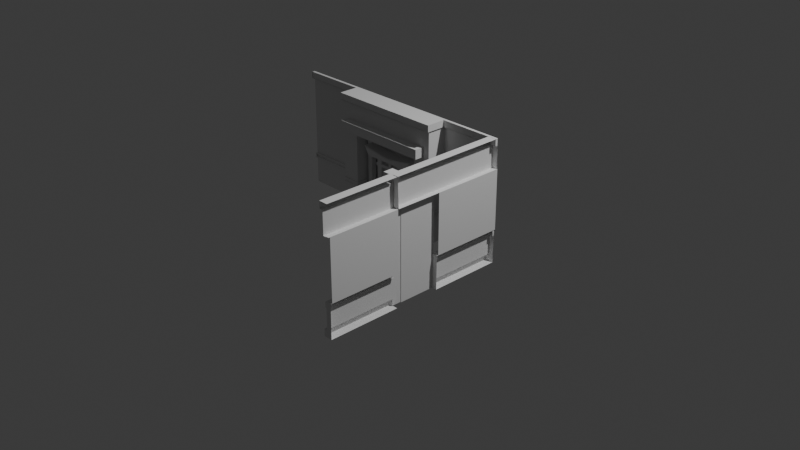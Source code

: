 # Source: dojo.blend  (saved by Blender 4.2.66; exported with 4.5.12 LTS)
import bpy
from mathutils import Matrix  # noqa: F401  (used for matrix-valued properties, if any)

bpy.ops.wm.read_factory_settings(use_empty=True)
scene = bpy.context.scene
scene.name = 'Scene'

# ---- collections
col_collection = bpy.data.collections.new('Collection'); scene.collection.children.link(col_collection)

# ---- world
world_world = bpy.data.worlds.new('World'); scene.world = world_world
world_world.use_nodes = True; world_world.node_tree.nodes.clear()
_N = world_world.node_tree.nodes; _L = world_world.node_tree.links
n0 = _N.new('ShaderNodeOutputWorld'); n0.name = 'World Output'; n0.location = (300, 300)
n1 = _N.new('ShaderNodeBackground'); n1.name = 'Background'; n1.location = (10, 300)
n1.inputs[0].default_value = (0.05088, 0.05088, 0.05088, 1.0)
_L.new(n1.outputs[0], n0.inputs[0])
n0.is_active_output = True
world_world.color = (0.05088, 0.05088, 0.05088)
world_world.sun_shadow_jitter_overblur = 0.0

# ---- cameras
cam_camera = bpy.data.cameras.new('Camera')
cam_camera.clip_end = 100.0
cam_camera.ortho_scale = 7.314

# ---- lights
light_light = bpy.data.lights.new('Light', 'POINT')
light_light.energy = 1000.0
light_light.shadow_soft_size = 0.1

# ---- meshes
me_plane = bpy.data.meshes.new('Plane')
me_plane.from_pydata([(-1.278, -1.0, 2.087e-15), (1.278, -1.0, 2.087e-15), (-1.278, 1.0, -1.466e-15), (1.278, 1.0, -1.466e-15), (-0.5847, -1.0, 0.0), (-0.3939, -1.0, 1.776e-15), (0.4244, -1.0, 1.776e-15), (0.6153, -1.0, 0.0), (0.6153, 1.0, 0.0), (0.4244, 1.0, -1.776e-15), (-0.3939, 1.0, -1.776e-15), (-0.5847, 1.0, 0.0), (-1.278, 0.5244, -6.21e-16), (1.278, 0.5244, -6.21e-16), (-0.5847, 0.5244, 0.0), (-0.3939, 0.5244, -9.315e-16), (0.4244, 0.5244, -9.315e-16), (0.6153, 0.5244, 0.0), (-0.5847, -1.0, 0.2036), (-0.3939, -1.0, 0.2036), (0.4244, -1.0, 0.2036), (0.6153, -1.0, 0.2036), (0.6153, 1.0, 0.2036), (0.4244, 1.0, 0.2036), (-0.3939, 1.0, 0.2036), (-0.5847, 1.0, 0.2036), (-0.5847, 0.5244, 0.2036), (-0.3939, 0.5244, 0.2036), (0.4244, 0.5244, 0.2036), (0.6153, 0.5244, 0.2036), (-0.3973, -0.992, 0.2539), (-0.3973, -0.912, 0.2539), (-0.3973, -0.992, 0.004178), (-0.3973, -0.912, 0.004178), (0.4326, -0.992, 0.2539), (0.4326, -0.912, 0.2539), (0.4326, -0.992, 0.004178), (0.4326, -0.912, 0.004178), (-0.5072, 0.4468, 0.3041), (-0.5072, 0.6028, 0.3041), (-0.5072, 0.4468, 0.05436), (-0.5072, 0.6028, 0.05436), (0.5445, 0.4468, 0.3041), (0.5445, 0.6028, 0.3041), (0.5445, 0.4468, 0.05436), (0.5445, 0.6028, 0.05436), (-0.3633, -0.9435, 0.08484), (-0.3633, 0.4925, 0.08484), (-0.3633, -0.9435, 0.03092), (-0.3633, 0.4925, 0.03092), (-0.3093, -0.9435, 0.08484), (-0.3093, 0.4925, 0.08484), (-0.3093, -0.9435, 0.03092), (-0.3093, 0.4925, 0.03092), (0.3352, -0.9435, 0.08484), (0.3352, 0.4925, 0.08484), (0.3352, -0.9435, 0.03092), (0.3352, 0.4925, 0.03092), (0.3891, -0.9435, 0.08484), (0.3891, 0.4925, 0.08484), (0.3891, -0.9435, 0.03092), (0.3891, 0.4925, 0.03092), (1.278, 0.889, -1.269e-15), (-0.5847, 0.889, 0.0), (0.6153, 0.889, 0.0), (-1.278, 0.889, -1.269e-15), (-0.5847, 0.889, 0.2036), (-0.3939, 0.889, 0.2036), (0.4244, 0.889, 0.2036), (0.6153, 0.889, 0.2036), (1.278, 0.889, 0.03033), (1.278, 1.0, 0.03033), (-0.5847, 1.0, 0.03033), (-1.278, 1.0, 0.03033), (0.6153, 1.0, 0.03033), (-0.5847, 0.889, 0.03033), (0.6153, 0.889, 0.03033), (-0.5847, 1.0, 0.2339), (0.6153, 1.0, 0.2339), (0.4244, 1.0, 0.2339), (-0.3939, 1.0, 0.2339), (-0.5847, 0.889, 0.2339), (-0.3939, 0.889, 0.2339), (0.4244, 0.889, 0.2339), (0.6153, 0.889, 0.2339), (-1.278, 0.889, 0.03033), (1.278, 0.889, 0.0273), (1.278, 1.0, 0.0273), (-0.5847, 1.0, 0.0273), (-1.278, 1.0, 0.0273), (0.6153, 1.0, 0.0273), (-0.5847, 0.889, 0.0273), (0.6153, 0.889, 0.0273), (-0.5847, 1.0, 0.2309), (0.6153, 1.0, 0.2309), (0.4244, 1.0, 0.2309), (-0.3939, 1.0, 0.2309), (-0.5847, 0.889, 0.2309), (-0.3939, 0.889, 0.2309), (0.4244, 0.889, 0.2309), (0.6153, 0.889, 0.2309), (-1.278, 0.889, 0.0273), (-0.5952, 0.889, 0.0273), (-0.5952, 1.0, 0.0273), (-0.5952, 1.0, 0.2309), (-0.5952, 0.889, 0.2309), (0.6313, 0.889, 0.0273), (0.6313, 1.0, 0.0273), (0.6313, 0.889, 0.2309), (0.6313, 1.0, 0.2309), (-1.278, -0.4549, 1.119e-15), (1.278, -0.4549, 1.119e-15), (-0.5847, -0.4549, 0.0), (-0.3939, -0.4549, 8.08e-16), (0.4244, -0.4549, 8.08e-16), (0.6153, -0.4549, 0.0), (-0.5847, -0.4549, 0.2036), (-0.3939, -0.4549, 0.2036), (0.4244, -0.4549, 0.2036), (0.6153, -0.4549, 0.2036), (-1.278, -0.5483, 1.284e-15), (1.278, -0.5483, 1.284e-15), (-0.5847, -0.5483, 0.0), (-0.3939, -0.5483, 9.74e-16), (0.4244, -0.5483, 9.74e-16), (0.6153, -0.5483, 0.0), (-0.5847, -0.5483, 0.2036), (-0.3939, -0.5483, 0.2036), (0.4244, -0.5483, 0.2036), (0.6153, -0.5483, 0.2036), (1.278, -0.5483, 0.01847), (1.278, -0.4549, 0.01847), (-0.5978, -0.5483, 0.01306), (-0.5978, -0.4549, 0.01306), (-0.3808, -0.5483, 0.01306), (-0.3808, -0.4549, 0.01306), (0.4114, -0.5483, 0.01306), (0.4114, -0.4549, 0.01306), (0.6283, -0.5483, 0.01306), (0.6283, -0.4549, 0.01306), (-0.5978, -0.5483, 0.2167), (-0.5978, -0.4549, 0.2167), (-0.3808, -0.5483, 0.2167), (-0.3808, -0.4549, 0.2167), (0.4114, -0.5483, 0.2167), (0.4114, -0.4549, 0.2167), (0.6283, -0.5483, 0.2167), (0.6283, -0.4549, 0.2167), (-1.278, -0.4549, 0.01847), (-1.278, -0.5483, 0.01847), (1.279, -0.5241, 0.01111), (1.279, -0.4791, 0.01111), (-0.5926, -0.5241, 0.007837), (-0.5926, -0.4791, 0.007837), (-0.386, -0.5241, 0.007858), (-0.386, -0.4791, 0.007858), (0.4166, -0.5241, 0.007858), (0.4166, -0.4791, 0.007858), (0.6232, -0.5241, 0.007836), (0.6232, -0.4791, 0.007836), (-0.5926, -0.5241, 0.2115), (-0.5926, -0.4791, 0.2115), (-0.386, -0.5241, 0.2115), (-0.386, -0.4791, 0.2115), (0.4166, -0.5241, 0.2115), (0.4166, -0.4791, 0.2115), (0.6231, -0.5241, 0.2115), (0.6231, -0.4791, 0.2115), (-1.279, -0.4791, 0.01111), (-1.279, -0.5241, 0.01111), (1.279, -0.5241, 5.821e-05), (1.279, -0.4791, 5.821e-05), (-0.5848, -0.5241, 1.206e-06), (-0.5848, -0.4791, 1.206e-06), (-0.3938, -0.5241, 4.089e-05), (-0.3938, -0.4791, 4.089e-05), (0.4244, -0.5241, 4.089e-05), (0.4244, -0.4791, 4.089e-05), (0.6154, -0.5241, -6.473e-07), (0.6154, -0.4791, -6.473e-07), (-0.5848, -0.5241, 0.2037), (-0.5848, -0.4791, 0.2037), (-0.3938, -0.5241, 0.2037), (-0.3938, -0.4791, 0.2037), (0.4244, -0.5241, 0.2037), (0.4244, -0.4791, 0.2037), (0.6153, -0.5241, 0.2037), (0.6153, -0.4791, 0.2037), (-1.279, -0.4791, 5.818e-05), (-1.279, -0.5241, 5.818e-05), (-0.09742, -0.6605, 0.08235), (-0.09116, -0.9083, 0.07609), (-0.09742, -0.6605, 0.1482), (-0.09116, -0.9083, 0.1544), (-0.1633, -0.6605, 0.08235), (-0.1695, -0.9083, 0.07609), (-0.1633, -0.6605, 0.1482), (-0.1695, -0.9083, 0.1544), (-0.09116, -0.6605, 0.1544), (-0.09116, -0.6605, 0.07609), (-0.1695, -0.6605, 0.1544), (-0.1695, -0.6605, 0.07609), (-0.1027, -0.6605, 0.143), (-0.158, -0.6605, 0.143), (-0.158, -0.6605, 0.08758), (-0.1027, -0.6605, 0.08758), (-0.158, 0.0708, 0.143), (-0.1027, 0.0708, 0.143), (-0.1027, 0.0708, 0.08758), (-0.158, 0.0708, 0.08758), (0.1112, -0.6605, 0.1544), (0.1896, -0.6605, 0.07609), (0.1227, 0.06831, 0.08758), (0.1896, -0.6605, 0.1544), (0.1112, -0.9083, 0.1544), (0.1781, 0.06831, 0.08758), (0.1781, 0.06831, 0.143), (0.1227, 0.06831, 0.143), (0.1175, -0.6605, 0.1482), (0.1112, -0.9083, 0.07609), (0.1781, -0.6605, 0.08758), (0.1227, -0.6605, 0.08758), (0.1175, -0.6605, 0.08235), (0.1227, -0.6605, 0.143), (0.1896, -0.9083, 0.1544), (0.1833, -0.6605, 0.1482), (0.1781, -0.6605, 0.143), (0.1896, -0.9083, 0.07609), (0.1833, -0.6605, 0.08235), (0.1112, -0.6605, 0.07609), (-0.2561, 0.07481, 0.1717), (-0.293, 0.2055, 0.1795), (-0.2618, 0.06721, 0.05801), (-0.304, 0.2165, 0.04958), (0.2842, 0.07481, 0.1717), (0.3186, 0.2055, 0.1795), (0.29, 0.06721, 0.05802), (0.3294, 0.2165, 0.04958), (0.1371, 0.06721, 0.05803), (0.07562, 0.06721, 0.05811), (0.01411, 0.06721, 0.05814), (-0.0474, 0.06721, 0.05811), (-0.1089, 0.06721, 0.05803), (-0.1095, 0.1616, 0.05806), (-0.04785, 0.1476, 0.06045), (0.01249, 0.1405, 0.06161), (0.07594, 0.1476, 0.06045), (0.1377, 0.1616, 0.05806), (-0.1089, 0.07481, 0.1718), (-0.0474, 0.07481, 0.1718), (0.01411, 0.0748, 0.172), (0.07562, 0.07481, 0.1718), (0.1371, 0.07481, 0.1718), (0.1396, 0.1543, 0.1714), (0.07721, 0.1401, 0.1738), (0.01247, 0.1329, 0.1749), (-0.04914, 0.1401, 0.1738), (-0.1114, 0.1543, 0.1714), (-0.3073, 0.2198, 0.04941), (-0.2636, 0.06491, 0.05805), (-0.1089, 0.06491, 0.05805), (0.1371, 0.1639, 0.05805), (0.3326, 0.2198, 0.04941), (0.2918, 0.06491, 0.05805), (0.1371, 0.06491, 0.05805), (0.07562, 0.06491, 0.05805), (0.01411, 0.06491, 0.05805), (-0.0474, 0.06491, 0.05805), (-0.1089, 0.1639, 0.05805), (-0.04746, 0.1498, 0.06051), (0.0125, 0.1428, 0.0617), (0.07556, 0.1498, 0.06051), (-0.2636, 0.06491, 0.1716), (-0.3073, 0.2198, 0.1802), (0.3326, 0.2198, 0.1802), (0.2918, 0.06491, 0.1716), (0.1371, 0.06491, 0.1716), (-0.1089, 0.1639, 0.1716), (-0.1089, 0.06491, 0.1716), (-0.0474, 0.06491, 0.1716), (0.01411, 0.06491, 0.1716), (0.07562, 0.06491, 0.1716), (0.1371, 0.1639, 0.1716), (0.07556, 0.1498, 0.1741), (0.0125, 0.1428, 0.1752), (-0.04746, 0.1498, 0.1741), (0.1396, 0.1539, 0.1762), (0.1371, 0.07447, 0.1767), (0.07721, 0.1397, 0.1786), (0.07562, 0.07447, 0.1767), (0.01247, 0.1325, 0.1797), (0.01411, 0.07446, 0.1768), (-0.04914, 0.1397, 0.1786), (-0.0474, 0.07447, 0.1767), (-0.1114, 0.1539, 0.1762), (-0.1089, 0.07447, 0.1767), (-0.2561, 0.07447, 0.1766), (-0.293, 0.2052, 0.1844), (0.3186, 0.2052, 0.1844), (0.2842, 0.07447, 0.1766), (0.2114, -0.02989, 0.1055), (0.2114, -0.07687, 0.1055), (0.2114, -0.02989, 0.1387), (0.2114, -0.07687, 0.1387), (-0.1855, -0.02989, 0.1055), (-0.1855, -0.07687, 0.1055), (-0.1855, -0.02989, 0.1387), (-0.1855, -0.07687, 0.1387), (0.02764, -0.0684, 0.1055), (-0.001728, -0.0684, 0.1055), (0.02764, -0.0684, 0.1382), (-0.001728, -0.0684, 0.1382), (0.02764, 0.07214, 0.1055), (-0.001728, 0.07214, 0.1055), (0.02764, 0.07214, 0.1382), (-0.001728, 0.07214, 0.1382), (1.276, -1.001, 0.001676), (1.281, -1.001, 0.7506), (1.281, 0.9991, 0.001676), (1.281, 0.9991, 1.219), (1.281, 0.5221, -0.00819), (1.281, 0.5221, 1.21), (1.281, -0.455, -0.009779), (1.281, -0.455, 0.7391), (1.227, -1.001, 0.001676), (1.227, -1.001, 0.7506), (1.227, 0.5221, 1.219), (1.227, 0.9991, 1.219), (1.227, 0.9991, 0.001676), (1.227, 0.5221, 0.001676), (1.227, -0.455, 8.683e-05), (1.227, -0.455, 0.749), (1.222, 0.9985, 1.131), (1.222, -0.9943, 1.131), (1.222, 0.9985, 1.232), (1.222, -0.9943, 1.232), (1.12, 0.9985, 1.131), (1.12, -0.9943, 1.131), (1.12, 0.9985, 1.232), (1.12, -0.9943, 1.232), (1.28, -0.5482, 0.0003581), (1.281, -0.5482, 0.7493), (1.227, -0.5482, 0.0003581), (1.227, -0.5482, 0.7493), (1.214, -0.5482, 0.7493), (1.214, -0.455, 0.749), (1.214, -0.455, 8.683e-05), (1.214, -0.5482, 0.0003581), (1.214, -0.5216, 0.001549), (1.214, -0.5216, 0.6982), (1.214, -0.4815, 0.6981), (1.214, -0.4815, 0.001429), (1.222, -0.5216, 0.6982), (1.222, -0.5216, 0.001549), (1.222, -0.4815, 0.001429), (1.222, -0.4815, 0.6981), (1.281, 0.8896, 1.219), (1.281, 0.8896, 0.001676), (1.227, 0.8896, 1.219), (1.227, 0.8896, 0.001676), (1.191, 0.8896, 1.219), (1.191, 0.9991, 1.219), (1.191, 0.9991, 0.001676), (1.191, 0.8896, 0.001676), (1.277, -0.8834, 0.001333), (1.227, -0.8834, 0.001333), (1.281, -0.8834, 0.7502), (1.227, -0.8834, 0.7502), (1.192, -1.001, 0.001676), (1.192, -1.001, 0.7506), (1.192, -0.8834, 0.001333), (1.192, -0.8834, 0.7502), (1.279, 0.04266, 0.04847), (1.279, 0.02361, 0.04847), (1.259, 0.04266, 0.04847), (1.259, 0.02361, 0.04847), (1.259, 0.04266, 0.5753), (1.259, 0.02361, 0.5753), (1.259, 0.04266, 0.09693), (1.259, 0.02361, 0.09693), (1.245, 0.04266, 0.5753), (1.245, 0.02361, 0.5753), (1.245, 0.04266, 0.09693), (1.245, 0.02361, 0.09693), (1.279, 0.518, 0.6675), (1.279, -0.4517, 0.6675), (1.279, 0.518, 0.09177), (1.279, -0.4517, 0.09177), (1.279, 0.518, 0.1402), (1.279, 0.518, 0.2856), (1.279, 0.518, 0.3006), (1.279, 0.518, 0.4375), (1.279, 0.518, 0.4524), (1.279, 0.518, 0.6186), (1.279, -0.4517, 0.6186), (1.279, -0.4517, 0.4524), (1.279, -0.4517, 0.4375), (1.279, -0.4517, 0.3006), (1.279, -0.4517, 0.2856), (1.279, -0.4517, 0.1402), (1.279, 0.4923, 0.6675), (1.279, 0.314, 0.6675), (1.279, 0.2929, 0.6675), (1.279, 0.02361, 0.6675), (1.279, 0.04266, 0.6675), (1.279, -0.2266, 0.6675), (1.279, -0.2477, 0.6675), (1.279, -0.426, 0.6675), (1.279, -0.426, 0.09177), (1.279, -0.2477, 0.09177), (1.279, -0.2266, 0.09177), (1.279, 0.04266, 0.09177), (1.279, 0.02361, 0.09177), (1.279, 0.2929, 0.09177), (1.279, 0.314, 0.09177), (1.279, 0.4923, 0.09177), (1.279, -0.426, 0.6186), (1.279, -0.2477, 0.6186), (1.279, -0.2266, 0.6186), (1.279, 0.04266, 0.6186), (1.279, 0.02361, 0.6186), (1.279, 0.2929, 0.6186), (1.279, 0.314, 0.6186), (1.279, 0.4923, 0.6186), (1.279, -0.426, 0.4524), (1.279, -0.2477, 0.4524), (1.279, -0.2266, 0.4524), (1.279, 0.04266, 0.4524), (1.279, 0.02361, 0.4524), (1.279, 0.2929, 0.4524), (1.279, 0.314, 0.4524), (1.279, 0.4923, 0.4524), (1.279, -0.426, 0.4375), (1.279, -0.2477, 0.4375), (1.279, -0.2266, 0.4375), (1.279, 0.04266, 0.4375), (1.279, 0.02361, 0.4375), (1.279, 0.2929, 0.4375), (1.279, 0.314, 0.4375), (1.279, 0.4923, 0.4375), (1.279, -0.426, 0.3006), (1.279, -0.2477, 0.3006), (1.279, -0.2266, 0.3006), (1.279, 0.04266, 0.3006), (1.279, 0.02361, 0.3006), (1.279, 0.2929, 0.3006), (1.279, 0.314, 0.3006), (1.279, 0.4923, 0.3006), (1.279, -0.426, 0.2856), (1.279, -0.2477, 0.2856), (1.279, -0.2266, 0.2856), (1.279, 0.04266, 0.2856), (1.279, 0.02361, 0.2856), (1.279, 0.2929, 0.2856), (1.279, 0.314, 0.2856), (1.279, 0.4923, 0.2856), (1.279, -0.426, 0.1402), (1.279, -0.2477, 0.1402), (1.279, -0.2266, 0.1402), (1.279, 0.04266, 0.1402), (1.279, 0.02361, 0.1402), (1.279, 0.2929, 0.1402), (1.279, 0.314, 0.1402), (1.279, 0.4923, 0.1402), (1.259, 0.518, 0.6186), (1.259, 0.518, 0.6675), (1.259, -0.426, 0.6675), (1.259, -0.4517, 0.1402), (1.259, 0.4923, 0.09177), (1.259, 0.518, 0.09177), (1.259, 0.518, 0.1402), (1.259, 0.518, 0.2856), (1.259, 0.518, 0.3006), (1.259, 0.518, 0.4375), (1.259, 0.518, 0.4524), (1.259, -0.4517, 0.6186), (1.259, -0.4517, 0.4524), (1.259, -0.4517, 0.4375), (1.259, -0.4517, 0.3006), (1.259, -0.4517, 0.2856), (1.259, 0.4923, 0.6186), (1.259, 0.4923, 0.4524), (1.259, 0.4923, 0.4375), (1.259, 0.4923, 0.3006), (1.259, 0.4923, 0.2856), (1.259, 0.4923, 0.1402), (1.259, 0.4923, 0.6675), (1.259, 0.314, 0.6675), (1.259, 0.2929, 0.6675), (1.259, 0.02361, 0.6675), (1.259, 0.04266, 0.6675), (1.259, -0.2266, 0.6675), (1.259, -0.2477, 0.6675), (1.259, -0.426, 0.09177), (1.259, -0.2477, 0.09177), (1.259, -0.2266, 0.09177), (1.259, 0.04266, 0.09177), (1.259, 0.02361, 0.09177), (1.259, 0.2929, 0.09177), (1.259, 0.314, 0.09177), (1.259, -0.426, 0.6186), (1.259, -0.2477, 0.6186), (1.259, -0.2266, 0.6186), (1.259, 0.04266, 0.6186), (1.259, 0.02361, 0.6186), (1.259, 0.2929, 0.6186), (1.259, 0.314, 0.6186), (1.259, -0.426, 0.4524), (1.259, -0.2477, 0.4524), (1.259, -0.2266, 0.4524), (1.259, 0.04266, 0.4524), (1.259, 0.02361, 0.4524), (1.259, 0.2929, 0.4524), (1.259, 0.314, 0.4524), (1.259, -0.426, 0.4375), (1.259, -0.2477, 0.4375), (1.259, -0.2266, 0.4375), (1.259, 0.04266, 0.4375), (1.259, 0.02361, 0.4375), (1.259, 0.2929, 0.4375), (1.259, 0.314, 0.4375), (1.259, -0.426, 0.3006), (1.259, -0.2477, 0.3006), (1.259, -0.2266, 0.3006), (1.259, 0.04266, 0.3006), (1.259, 0.02361, 0.3006), (1.259, 0.2929, 0.3006), (1.259, 0.314, 0.3006), (1.259, -0.426, 0.2856), (1.259, -0.2477, 0.2856), (1.259, -0.2266, 0.2856), (1.259, 0.04266, 0.2856), (1.259, 0.02361, 0.2856), (1.259, 0.2929, 0.2856), (1.259, 0.314, 0.2856), (1.259, -0.426, 0.1402), (1.259, -0.2477, 0.1402), (1.259, -0.2266, 0.1402), (1.259, 0.04266, 0.1402), (1.259, 0.02361, 0.1402), (1.259, 0.2929, 0.1402), (1.259, 0.314, 0.1402), (1.265, 0.518, 0.6186), (1.265, 0.518, 0.6675), (1.265, -0.426, 0.6675), (1.265, -0.4517, 0.6675), (1.265, -0.4517, 0.1402), (1.265, -0.4517, 0.09177), (1.265, 0.518, 0.09177), (1.265, 0.518, 0.1402), (1.265, -0.4517, 0.6186), (1.245, 0.518, 0.1402), (1.265, -0.426, 0.09177), (1.245, -0.426, 0.09177), (1.245, 0.518, 0.09177), (1.245, -0.4517, 0.09177), (1.245, -0.426, 0.6675), (1.245, -0.4517, 0.6675), (1.245, 0.518, 0.6186), (1.245, 0.518, 0.6675), (1.245, -0.4517, 0.1402), (1.245, 0.4923, 0.09177), (1.245, 0.518, 0.2856), (1.245, 0.518, 0.3006), (1.245, 0.518, 0.4375), (1.245, 0.518, 0.4524), (1.245, -0.4517, 0.6186), (1.245, -0.4517, 0.4524), (1.245, -0.4517, 0.4375), (1.245, -0.4517, 0.3006), (1.245, -0.4517, 0.2856), (1.245, 0.4923, 0.6186), (1.245, 0.4923, 0.4524), (1.245, 0.4923, 0.4375), (1.245, 0.4923, 0.3006), (1.245, 0.4923, 0.2856), (1.245, 0.4923, 0.1402), (1.245, 0.4923, 0.6675), (1.245, 0.314, 0.6675), (1.245, 0.2929, 0.6675), (1.245, 0.02361, 0.6675), (1.245, 0.04266, 0.6675), (1.245, -0.2266, 0.6675), (1.245, -0.2477, 0.6675), (1.245, -0.2477, 0.09177), (1.245, -0.2266, 0.09177), (1.245, 0.04266, 0.09177), (1.245, 0.02361, 0.09177), (1.245, 0.2929, 0.09177), (1.245, 0.314, 0.09177), (1.245, -0.426, 0.6186), (1.245, -0.2477, 0.6186), (1.245, -0.2266, 0.6186), (1.245, 0.04266, 0.6186), (1.245, 0.02361, 0.6186), (1.245, 0.2929, 0.6186), (1.245, 0.314, 0.6186), (1.245, -0.426, 0.4524), (1.245, -0.426, 0.4375), (1.245, -0.426, 0.3006), (1.245, -0.426, 0.2856), (1.245, -0.426, 0.1402), (1.245, -0.2477, 0.1402), (1.245, -0.2266, 0.1402), (1.245, 0.04266, 0.1402), (1.245, 0.02361, 0.1402), (1.245, 0.2929, 0.1402), (1.245, 0.314, 0.1402), (1.278, -1.001, 0.743), (1.281, 0.9991, 0.743), (1.281, 0.5221, 0.7331), (1.281, -0.455, 0.7315), (1.227, -1.001, 0.743), (1.227, 0.9991, 0.743), (1.227, 0.5221, 0.743), (1.227, -0.455, 0.7414), (1.227, -0.5482, 0.7417), (1.214, -0.455, 0.7414), (1.214, -0.5482, 0.7417), (1.214, -0.5216, 0.7235), (1.214, -0.4815, 0.7234), (1.222, -0.5216, 0.7235), (1.222, -0.4815, 0.7234), (1.227, 0.8896, 0.743), (1.191, 0.9991, 0.743), (1.191, 0.8896, 0.743), (1.227, -0.8834, 0.7426), (1.192, -1.001, 0.743), (1.192, -0.8834, 0.7426), (1.276, -1.001, 1.227), (1.281, -1.001, 1.975), (1.281, 0.9991, 1.227), (1.281, 0.9991, 1.981), (1.281, 0.5221, 1.217), (1.281, 0.5221, 1.971), (1.281, -0.455, 1.215), (1.281, -0.455, 1.964), (1.227, -1.001, 1.227), (1.227, -1.001, 1.975), (1.227, 0.5221, 1.981), (1.227, 0.9991, 1.981), (1.227, 0.9991, 1.227), (1.227, 0.5221, 1.227), (1.227, -0.455, 1.225), (1.227, -0.455, 1.974), (1.281, -0.5482, 1.974), (1.227, -0.5482, 1.225), (1.227, -0.5482, 1.974), (1.214, -0.5482, 1.974), (1.214, -0.455, 1.974), (1.214, -0.455, 1.225), (1.214, -0.5482, 1.225), (1.214, -0.5216, 1.226), (1.214, -0.5216, 1.923), (1.214, -0.4815, 1.923), (1.214, -0.4815, 1.226), (1.222, -0.5216, 1.226), (1.222, -0.4815, 1.226), (1.227, 0.8896, 1.981), (1.227, 0.8896, 1.227), (1.191, 0.8896, 1.981), (1.191, 0.9991, 1.981), (1.191, 0.9991, 1.227), (1.191, 0.8896, 1.227), (1.227, -0.8834, 1.226), (1.281, -0.8834, 1.975), (1.227, -0.8834, 1.975), (1.192, -1.001, 1.227), (1.192, -1.001, 1.975), (1.192, -0.8834, 1.226), (1.192, -0.8834, 1.975), (1.278, -1.001, 1.968), (1.281, 0.9991, 1.968), (1.281, 0.5221, 1.958), (1.281, -0.455, 1.956), (1.227, -1.001, 1.968), (1.227, 0.9991, 1.968), (1.227, 0.5221, 1.968), (1.227, -0.455, 1.966), (1.227, -0.5482, 1.967), (1.214, -0.455, 1.966), (1.214, -0.5482, 1.967), (1.214, -0.5216, 1.948), (1.214, -0.4815, 1.948), (1.222, -0.5216, 1.948), (1.222, -0.4815, 1.948), (1.227, 0.8896, 1.968), (1.191, 0.9991, 1.968), (1.191, 0.8896, 1.968), (1.227, -0.8834, 1.968), (1.192, -1.001, 1.968), (1.192, -0.8834, 1.968), (1.226, -1.001, 0.7371), (1.226, 0.5099, 0.7371), (1.226, -1.001, 1.133), (1.226, 0.5099, 1.133)], [], [(69, 64, 76, 84), (11, 2, 73, 72), (4, 5, 19, 18), (15, 16, 28, 27), (8, 9, 23, 22), (113, 15, 27, 117), (63, 14, 26, 66), (110, 112, 14, 12), (115, 111, 13, 17), (62, 3, 71, 70), (64, 62, 70, 76), (65, 63, 75, 85), (118, 119, 29, 28), (116, 117, 27, 26), (124, 6, 20, 128), (9, 10, 24, 23), (6, 7, 21, 20), (115, 17, 29, 119), (10, 11, 25, 24), (122, 4, 18, 126), (24, 25, 77, 80), (30, 31, 33, 32), (32, 33, 37, 36), (36, 37, 35, 34), (34, 35, 31, 30), (32, 36, 34, 30), (37, 33, 31, 35), (38, 39, 41, 40), (40, 41, 45, 44), (44, 45, 43, 42), (42, 43, 39, 38), (40, 44, 42, 38), (45, 41, 39, 43), (123, 5, 6, 124), (46, 47, 49, 48), (48, 49, 53, 52), (52, 53, 51, 50), (50, 51, 47, 46), (48, 52, 50, 46), (53, 49, 47, 51), (54, 55, 57, 56), (56, 57, 61, 60), (60, 61, 59, 58), (58, 59, 55, 54), (17, 64, 69, 29), (28, 29, 69, 68), (27, 28, 68, 67), (26, 27, 67, 66), (63, 66, 81, 75), (12, 14, 63, 65), (17, 13, 62, 64), (73, 85, 101, 89), (76, 70, 86, 92), (78, 79, 95, 94), (74, 78, 94, 90), (85, 75, 91, 101), (77, 72, 88, 93), (75, 81, 97, 91), (68, 69, 84, 83), (67, 68, 83, 82), (22, 23, 79, 78), (2, 65, 85, 73), (8, 22, 78, 74), (25, 11, 72, 77), (66, 67, 82, 81), (23, 24, 80, 79), (3, 8, 74, 71), (92, 86, 87, 90), (101, 91, 88, 89), (97, 98, 96, 93), (98, 99, 95, 96), (99, 100, 94, 95), (92, 90, 107, 106), (91, 97, 105, 102), (79, 80, 96, 95), (70, 71, 87, 86), (84, 76, 92, 100), (80, 77, 93, 96), (72, 73, 89, 88), (83, 84, 100, 99), (71, 74, 90, 87), (82, 83, 99, 98), (81, 82, 98, 97), (103, 102, 105, 104), (97, 93, 104, 105), (93, 88, 103, 104), (88, 91, 102, 103), (106, 107, 109, 108), (100, 92, 106, 108), (90, 94, 109, 107), (94, 100, 108, 109), (15, 113, 114, 16), (14, 112, 116, 26), (115, 119, 147, 139), (16, 114, 118, 28), (129, 125, 138, 146), (110, 120, 149, 148), (116, 112, 133, 141), (126, 127, 142, 140), (113, 117, 143, 135), (5, 123, 127, 19), (0, 4, 122, 120), (7, 1, 121, 125), (20, 21, 129, 128), (18, 19, 127, 126), (7, 125, 129, 21), (114, 113, 135, 137), (128, 129, 146, 144), (112, 110, 148, 133), (132, 140, 160, 152), (139, 147, 167, 159), (148, 149, 169, 168), (134, 136, 156, 154), (141, 133, 153, 161), (135, 143, 163, 155), (146, 138, 158, 166), (137, 135, 155, 157), (133, 148, 168, 153), (123, 124, 136, 134), (118, 114, 137, 145), (122, 126, 140, 132), (117, 116, 141, 143), (127, 123, 134, 142), (124, 128, 144, 136), (119, 118, 145, 147), (120, 122, 132, 149), (121, 111, 131, 130), (111, 115, 139, 131), (125, 121, 130, 138), (159, 167, 187, 179), (168, 169, 189, 188), (154, 156, 176, 174), (161, 153, 173, 181), (155, 163, 183, 175), (166, 158, 178, 186), (157, 155, 175, 177), (153, 168, 188, 173), (160, 162, 182, 180), (142, 134, 154, 162), (145, 137, 157, 165), (136, 144, 164, 156), (149, 132, 152, 169), (143, 141, 161, 163), (138, 130, 150, 158), (147, 145, 165, 167), (144, 146, 166, 164), (130, 131, 151, 150), (131, 139, 159, 151), (140, 142, 162, 160), (178, 179, 187, 186), (180, 182, 183, 181), (184, 186, 187, 185), (178, 170, 171, 179), (189, 172, 173, 188), (174, 175, 183, 182), (175, 174, 176, 177), (173, 172, 180, 181), (177, 176, 184, 185), (152, 160, 180, 172), (162, 154, 174, 182), (165, 157, 177, 185), (156, 164, 184, 176), (169, 152, 172, 189), (163, 161, 181, 183), (158, 150, 170, 178), (167, 165, 185, 187), (164, 166, 186, 184), (150, 151, 171, 170), (151, 159, 179, 171), (199, 191, 193, 198), (198, 193, 197, 200), (200, 197, 195, 201), (201, 195, 191, 199), (203, 204, 209, 206), (197, 193, 191, 195), (192, 190, 199, 198), (196, 192, 198, 200), (194, 196, 200, 201), (190, 194, 201, 199), (192, 196, 203, 202), (196, 194, 204, 203), (194, 190, 205, 204), (190, 192, 202, 205), (207, 206, 209, 208), (202, 203, 206, 207), (204, 205, 208, 209), (205, 202, 207, 208), (210, 214, 219, 229), (218, 222, 221, 223), (225, 218, 223, 226), (228, 222, 229, 211), (222, 218, 210, 229), (218, 225, 213, 210), (225, 228, 211, 213), (213, 224, 214, 210), (214, 224, 227, 219), (223, 221, 212, 217), (229, 219, 227, 211), (211, 227, 224, 213), (272, 273, 258, 259), (238, 247, 237, 236), (263, 262, 274, 275), (230, 248, 295, 296), (264, 263, 275, 276), (268, 258, 273, 277), (262, 261, 282, 274), (261, 271, 283, 282), (271, 270, 284, 283), (270, 269, 285, 284), (269, 268, 277, 285), (259, 260, 278, 272), (260, 267, 279, 278), (267, 266, 280, 279), (266, 265, 281, 280), (265, 264, 276, 281), (254, 255, 290, 288), (257, 231, 297, 294), (253, 254, 288, 286), (252, 234, 299, 287), (235, 253, 286, 298), (232, 233, 243, 242), (242, 243, 244, 241), (241, 244, 245, 240), (240, 245, 246, 239), (239, 246, 247, 238), (233, 232, 259, 258), (232, 242, 260, 259), (237, 247, 261, 262), (236, 237, 262, 263), (238, 236, 263, 264), (239, 238, 264, 265), (240, 239, 265, 266), (241, 240, 266, 267), (242, 241, 267, 260), (243, 233, 258, 268), (244, 243, 268, 269), (245, 244, 269, 270), (246, 245, 270, 271), (247, 246, 271, 261), (230, 231, 273, 272), (235, 234, 275, 274), (234, 252, 276, 275), (231, 257, 277, 273), (248, 230, 272, 278), (249, 248, 278, 279), (250, 249, 279, 280), (251, 250, 280, 281), (252, 251, 281, 276), (253, 235, 274, 282), (254, 253, 282, 283), (255, 254, 283, 284), (256, 255, 284, 285), (257, 256, 285, 277), (295, 294, 297, 296), (299, 298, 286, 287), (287, 286, 288, 289), (289, 288, 290, 291), (291, 290, 292, 293), (293, 292, 294, 295), (255, 256, 292, 290), (248, 249, 293, 295), (256, 257, 294, 292), (249, 250, 291, 293), (250, 251, 289, 291), (231, 230, 296, 297), (251, 252, 287, 289), (234, 235, 298, 299), (300, 301, 303, 302), (302, 303, 307, 306), (306, 307, 305, 304), (304, 305, 301, 300), (302, 306, 304, 300), (307, 303, 301, 305), (308, 309, 311, 310), (310, 311, 315, 314), (314, 315, 313, 312), (312, 313, 309, 308), (310, 314, 312, 308), (315, 311, 309, 313), (222, 228, 220, 221), (228, 225, 226, 220), (216, 217, 212, 215), (226, 223, 217, 216), (221, 220, 215, 212), (220, 226, 216, 215), (357, 320, 329, 359), (364, 316, 324, 365), (623, 358, 360, 625), (330, 342, 347, 346), (356, 319, 327, 358), (341, 323, 331, 343), (610, 321, 326, 614), (609, 318, 328, 613), (608, 317, 325, 612), (611, 322, 330, 615), (337, 333, 335, 339), (333, 332, 334, 335), (339, 338, 336, 337), (335, 334, 338, 339), (337, 336, 332, 333), (332, 336, 338, 334), (366, 341, 343, 367), (626, 367, 343, 616), (322, 340, 342, 330), (349, 350, 355, 352), (343, 331, 345, 344), (616, 343, 344, 618), (615, 330, 346, 617), (618, 344, 349, 619), (344, 345, 350, 349), (617, 346, 351, 620), (346, 347, 348, 351), (621, 352, 355, 622), (619, 349, 352, 621), (620, 351, 354, 622), (351, 348, 353, 354), (321, 356, 358, 326), (614, 326, 358, 623), (318, 357, 359, 328), (625, 360, 361, 624), (328, 359, 363, 362), (358, 327, 361, 360), (613, 328, 362, 624), (612, 325, 369, 627), (317, 366, 367, 325), (340, 364, 365, 342), (627, 369, 371, 628), (325, 367, 371, 369), (365, 324, 368, 370), (626, 365, 370, 628), (379, 378, 382, 383), (372, 373, 375, 374), (376, 377, 381, 380), (408, 409, 494, 493), (434, 435, 517, 516), (461, 460, 539, 540), (440, 432, 514, 521), (475, 476, 567, 566), (499, 468, 561, 589), (433, 441, 522, 515), (415, 386, 469, 468), (455, 454, 462, 463), (406, 407, 466, 492), (453, 452, 460, 461), (432, 433, 515, 514), (451, 450, 458, 459), (459, 458, 537, 538), (449, 448, 456, 457), (442, 434, 516, 523), (498, 499, 589, 588), (405, 406, 492, 491), (435, 443, 524, 517), (474, 464, 558, 565), (404, 405, 491, 490), (431, 430, 513, 481), (457, 456, 535, 536), (444, 436, 518, 525), (439, 438, 446, 447), (469, 386, 548, 554), (437, 436, 444, 445), (403, 404, 490, 489), (435, 434, 442, 443), (437, 445, 526, 519), (433, 432, 440, 441), (402, 403, 489, 488), (429, 428, 511, 512), (454, 455, 484, 534), (446, 438, 520, 527), (401, 402, 488, 487), (439, 447, 483, 482), (400, 401, 487, 486), (427, 426, 509, 510), (452, 453, 533, 532), (423, 422, 430, 431), (384, 400, 486, 465), (421, 420, 428, 429), (425, 424, 507, 508), (419, 418, 426, 427), (450, 451, 531, 530), (417, 416, 424, 425), (424, 416, 500, 507), (417, 425, 508, 501), (422, 423, 480, 506), (448, 449, 529, 528), (426, 418, 502, 509), (419, 427, 510, 503), (420, 421, 505, 504), (447, 446, 527, 483), (428, 420, 504, 511), (421, 429, 512, 505), (398, 399, 467, 479), (418, 419, 503, 502), (445, 444, 525, 526), (456, 448, 528, 535), (430, 422, 506, 513), (397, 398, 479, 478), (497, 498, 588, 587), (473, 474, 565, 564), (496, 497, 587, 586), (384, 465, 559, 543), (484, 485, 576, 575), (472, 473, 564, 563), (495, 496, 586, 585), (485, 541, 607, 576), (534, 533, 540, 541), (532, 531, 538, 539), (530, 529, 536, 537), (471, 472, 563, 562), (483, 527, 534, 484), (527, 526, 533, 534), (526, 525, 532, 533), (525, 524, 531, 532), (524, 523, 530, 531), (523, 522, 529, 530), (522, 521, 528, 529), (408, 493, 553, 552), (520, 519, 526, 527), (518, 517, 524, 525), (516, 515, 522, 523), (494, 495, 585, 584), (481, 513, 520, 482), (513, 512, 519, 520), (512, 511, 518, 519), (511, 510, 517, 518), (510, 509, 516, 517), (509, 508, 515, 516), (508, 507, 514, 515), (541, 540, 606, 607), (506, 505, 512, 513), (504, 503, 510, 511), (502, 501, 508, 509), (481, 482, 573, 572), (388, 470, 551, 549), (470, 471, 562, 551), (493, 494, 584, 553), (464, 393, 542, 558), (540, 539, 605, 606), (521, 514, 598, 599), (468, 469, 554, 561), (492, 466, 556, 583), (538, 537, 603, 604), (491, 492, 583, 582), (537, 536, 602, 603), (490, 491, 582, 581), (536, 535, 601, 602), (489, 490, 581, 580), (388, 389, 471, 470), (409, 410, 495, 494), (389, 390, 472, 471), (463, 462, 541, 485), (436, 437, 519, 518), (410, 411, 496, 495), (390, 391, 473, 472), (455, 463, 485, 484), (391, 392, 474, 473), (462, 454, 534, 541), (438, 439, 482, 520), (412, 413, 498, 497), (392, 393, 464, 474), (453, 461, 540, 533), (413, 414, 499, 498), (394, 475, 566, 550), (460, 452, 532, 539), (441, 440, 521, 522), (414, 415, 468, 499), (394, 395, 476, 475), (451, 459, 538, 531), (395, 396, 477, 476), (458, 450, 530, 537), (443, 442, 523, 524), (416, 417, 501, 500), (396, 397, 478, 477), (423, 431, 481, 480), (449, 457, 536, 529), (548, 549, 551, 554), (547, 552, 553, 555), (546, 547, 555, 560), (544, 545, 557, 556), (542, 543, 559, 558), (601, 560, 555, 553), (556, 557, 566, 590), (590, 566, 567, 597), (597, 567, 568, 598), (598, 568, 569, 599), (599, 569, 570, 600), (600, 570, 560, 601), (562, 575, 576, 551), (563, 574, 575, 562), (564, 573, 574, 563), (565, 572, 573, 564), (558, 571, 572, 565), (559, 577, 571, 558), (577, 578, 596, 571), (578, 579, 595, 596), (579, 580, 594, 595), (580, 581, 593, 594), (581, 582, 592, 593), (582, 583, 591, 592), (583, 556, 590, 591), (551, 576, 561, 554), (576, 607, 589, 561), (607, 606, 588, 589), (606, 605, 587, 588), (605, 604, 586, 587), (604, 603, 585, 586), (603, 602, 584, 585), (602, 601, 553, 584), (545, 550, 566, 557), (476, 477, 568, 567), (514, 507, 597, 598), (500, 501, 591, 590), (477, 478, 569, 568), (480, 481, 572, 571), (501, 502, 592, 591), (478, 479, 570, 569), (535, 528, 600, 601), (502, 503, 593, 592), (479, 467, 560, 570), (393, 384, 543, 542), (467, 399, 546, 560), (483, 484, 575, 574), (407, 385, 545, 544), (504, 505, 595, 594), (399, 387, 547, 546), (505, 506, 596, 595), (506, 480, 571, 596), (466, 407, 544, 556), (387, 408, 552, 547), (386, 388, 549, 548), (507, 500, 590, 597), (465, 486, 577, 559), (528, 521, 599, 600), (486, 487, 578, 577), (482, 483, 574, 573), (487, 488, 579, 578), (488, 489, 580, 579), (385, 394, 550, 545), (367, 626, 628, 371), (368, 627, 628, 370), (324, 612, 627, 368), (327, 613, 624, 361), (363, 625, 624, 362), (329, 614, 623, 359), (350, 620, 622, 355), (348, 619, 621, 353), (353, 621, 622, 354), (345, 617, 620, 350), (347, 618, 619, 348), (331, 615, 617, 345), (342, 616, 618, 347), (365, 626, 616, 342), (323, 611, 615, 331), (316, 608, 612, 324), (319, 609, 613, 327), (320, 610, 614, 329), (359, 623, 625, 363), (322, 611, 610, 320), (686, 658, 660, 688), (645, 636, 644, 647), (673, 634, 639, 677), (672, 631, 641, 676), (671, 630, 638, 675), (674, 635, 643, 678), (665, 645, 647, 666), (689, 666, 647, 679), (647, 644, 649, 648), (679, 647, 648, 681), (678, 643, 650, 680), (681, 648, 653, 682), (648, 649, 654, 653), (680, 650, 655, 683), (683, 655, 657, 685), (677, 639, 658, 686), (688, 660, 661, 687), (676, 641, 662, 687), (675, 638, 668, 690), (630, 665, 666, 638), (690, 668, 670, 691), (638, 666, 670, 668), (689, 664, 669, 691), (666, 689, 691, 670), (667, 690, 691, 669), (637, 675, 690, 667), (640, 676, 687, 661), (663, 688, 687, 662), (642, 677, 686, 659), (652, 682, 684, 656), (656, 684, 685, 657), (649, 680, 683, 654), (651, 681, 682, 652), (644, 678, 680, 649), (646, 679, 681, 651), (664, 689, 679, 646), (636, 674, 678, 644), (629, 671, 675, 637), (632, 672, 676, 640), (633, 673, 677, 642), (659, 686, 688, 663), (635, 674, 673, 633), (695, 694, 692, 693)])
_uv = me_plane.uv_layers.new(name='UVMap')
_uv.uv.foreach_set('vector', [0.8076, 0.9445, 0.8076, 0.9445, 0.8076, 0.9445, 0.8076, 0.9445, 0.0, 0.0, 0.0, 0.0, 0.0, 0.0, 0.0, 0.0, 0.0, 0.0, 0.0, 0.0, 0.0, 0.0, 0.0, 0.0, 0.0, 0.0, 0.0, 0.0, 0.0, 0.0, 0.0, 0.0, 0.0, 0.0, 0.0, 0.0, 0.0, 0.0, 0.0, 0.0, 0.0, 0.0, 0.0, 0.0, 0.0, 0.0, 0.0, 0.0, 0.2076, 0.9445, 0.2076, 0.7622, 0.2076, 0.7622, 0.2076, 0.9445, 0.0, 0.2726, 0.2076, 0.2726, 0.2076, 0.7622, 0.0, 0.7622, 0.8076, 0.2726, 1.0, 0.2726, 1.0, 0.7622, 0.8076, 0.7622, 0.0, 0.0, 0.0, 0.0, 0.0, 0.0, 0.0, 0.0, 0.8076, 0.9445, 1.0, 0.9445, 1.0, 0.9445, 0.8076, 0.9445, 0.0, 0.9445, 0.2076, 0.9445, 0.2076, 0.9445, 0.0, 0.9445, 0.6076, 0.2726, 0.8076, 0.2726, 0.8076, 0.7622, 0.6076, 0.7622, 0.2076, 0.2726, 0.4076, 0.2726, 0.4076, 0.7622, 0.2076, 0.7622, 0.0, 0.0, 0.0, 0.0, 0.0, 0.0, 0.0, 0.0, 0.0, 0.0, 0.0, 0.0, 0.0, 0.0, 0.0, 0.0, 0.0, 0.0, 0.0, 0.0, 0.0, 0.0, 0.0, 0.0, 0.8076, 0.2726, 0.8076, 0.7622, 0.8076, 0.7622, 0.8076, 0.2726, 0.0, 0.0, 0.0, 0.0, 0.0, 0.0, 0.0, 0.0, 0.2076, 0.2259, 0.2076, 0.0, 0.2076, 0.0, 0.2076, 0.2259, 0.0, 0.0, 0.0, 0.0, 0.0, 0.0, 0.0, 0.0, 0.375, 0.0, 0.625, 0.0, 0.625, 0.25, 0.375, 0.25, 0.375, 0.25, 0.625, 0.25, 0.625, 0.5, 0.375, 0.5, 0.375, 0.5, 0.625, 0.5, 0.625, 0.75, 0.375, 0.75, 0.375, 0.75, 0.625, 0.75, 0.625, 1.0, 0.375, 1.0, 0.125, 0.5, 0.375, 0.5, 0.375, 0.75, 0.125, 0.75, 0.625, 0.5, 0.875, 0.5, 0.875, 0.75, 0.625, 0.75, 0.375, 0.0, 0.625, 0.0, 0.625, 0.25, 0.375, 0.25, 0.375, 0.25, 0.625, 0.25, 0.625, 0.5, 0.375, 0.5, 0.375, 0.5, 0.625, 0.5, 0.625, 0.75, 0.375, 0.75, 0.375, 0.75, 0.625, 0.75, 0.625, 1.0, 0.375, 1.0, 0.125, 0.5, 0.375, 0.5, 0.375, 0.75, 0.125, 0.75, 0.625, 0.5, 0.875, 0.5, 0.875, 0.75, 0.625, 0.75, 0.0, 0.0, 0.0, 0.0, 0.0, 0.0, 0.0, 0.0, 0.375, 0.0, 0.625, 0.0, 0.625, 0.25, 0.375, 0.25, 0.375, 0.25, 0.625, 0.25, 0.625, 0.5, 0.375, 0.5, 0.375, 0.5, 0.625, 0.5, 0.625, 0.75, 0.375, 0.75, 0.375, 0.75, 0.625, 0.75, 0.625, 1.0, 0.375, 1.0, 0.125, 0.5, 0.375, 0.5, 0.375, 0.75, 0.125, 0.75, 0.625, 0.5, 0.875, 0.5, 0.875, 0.75, 0.625, 0.75, 0.375, 0.0, 0.625, 0.0, 0.625, 0.25, 0.375, 0.25, 0.375, 0.25, 0.625, 0.25, 0.625, 0.5, 0.375, 0.5, 0.375, 0.5, 0.625, 0.5, 0.625, 0.75, 0.375, 0.75, 0.375, 0.75, 0.625, 0.75, 0.625, 1.0, 0.375, 1.0, 0.8076, 0.7622, 0.8076, 0.9445, 0.8076, 0.9445, 0.8076, 0.7622, 0.6076, 0.7622, 0.8076, 0.7622, 0.8076, 0.9445, 0.6076, 0.9445, 0.4076, 0.7622, 0.6076, 0.7622, 0.6076, 0.9445, 0.4076, 0.9445, 0.2076, 0.7622, 0.4076, 0.7622, 0.4076, 0.9445, 0.2076, 0.9445, 0.2076, 0.9445, 0.2076, 0.9445, 0.2076, 0.9445, 0.2076, 0.9445, 0.0, 0.7622, 0.2076, 0.7622, 0.2076, 0.9445, 0.0, 0.9445, 0.8076, 0.7622, 1.0, 0.7622, 1.0, 0.9445, 0.8076, 0.9445, 0.0, 0.0, 0.0, 0.0, 0.0, 0.0, 0.0, 0.0, 0.8076, 0.9445, 1.0, 0.9445, 1.0, 0.9445, 0.8076, 0.9445, 0.0, 0.0, 0.0, 0.0, 0.0, 0.0, 0.0, 0.0, 0.0, 0.0, 0.0, 0.0, 0.0, 0.0, 0.0, 0.0, 0.0, 0.9445, 0.2076, 0.9445, 0.2076, 0.9445, 0.0, 0.9445, 0.0, 0.0, 0.0, 0.0, 0.0, 0.0, 0.0, 0.0, 0.2076, 0.9445, 0.2076, 0.9445, 0.2076, 0.9445, 0.2076, 0.9445, 0.6076, 0.9445, 0.8076, 0.9445, 0.8076, 0.9445, 0.6076, 0.9445, 0.4076, 0.9445, 0.6076, 0.9445, 0.6076, 0.9445, 0.4076, 0.9445, 0.0, 0.0, 0.0, 0.0, 0.0, 0.0, 0.0, 0.0, 0.0, 0.0, 0.0, 0.0, 0.0, 0.0, 0.0, 0.0, 0.0, 0.0, 0.0, 0.0, 0.0, 0.0, 0.0, 0.0, 0.0, 0.0, 0.0, 0.0, 0.0, 0.0, 0.0, 0.0, 0.2076, 0.9445, 0.4076, 0.9445, 0.4076, 0.9445, 0.2076, 0.9445, 0.0, 0.0, 0.0, 0.0, 0.0, 0.0, 0.0, 0.0, 0.0, 0.0, 0.0, 0.0, 0.0, 0.0, 0.0, 0.0, 0.8076, 0.9445, 1.0, 0.9445, 1.0, 1.0, 0.8076, 1.0, 0.0, 0.9445, 0.2076, 0.9445, 0.2076, 1.0, 0.0, 1.0, 0.2076, 0.9445, 0.4076, 0.9445, 0.4076, 1.0, 0.2076, 1.0, 0.4076, 0.9445, 0.6076, 0.9445, 0.6076, 1.0, 0.4076, 1.0, 0.6076, 0.9445, 0.8076, 0.9445, 0.8076, 1.0, 0.6076, 1.0, 0.8076, 0.9445, 0.8076, 1.0, 0.8076, 1.0, 0.8076, 0.9445, 0.2076, 0.9445, 0.2076, 0.9445, 0.2076, 0.9445, 0.2076, 0.9445, 0.0, 0.0, 0.0, 0.0, 0.0, 0.0, 0.0, 0.0, 0.0, 0.0, 0.0, 0.0, 0.0, 0.0, 0.0, 0.0, 0.8076, 0.9445, 0.8076, 0.9445, 0.8076, 0.9445, 0.8076, 0.9445, 0.0, 0.0, 0.0, 0.0, 0.0, 0.0, 0.0, 0.0, 0.0, 0.0, 0.0, 0.0, 0.0, 0.0, 0.0, 0.0, 0.6076, 0.9445, 0.8076, 0.9445, 0.8076, 0.9445, 0.6076, 0.9445, 0.0, 0.0, 0.0, 0.0, 0.0, 0.0, 0.0, 0.0, 0.4076, 0.9445, 0.6076, 0.9445, 0.6076, 0.9445, 0.4076, 0.9445, 0.2076, 0.9445, 0.4076, 0.9445, 0.4076, 0.9445, 0.2076, 0.9445, 0.2076, 1.0, 0.2076, 0.9445, 0.2076, 0.9445, 0.2076, 1.0, 0.2076, 0.9445, 0.2076, 1.0, 0.2076, 1.0, 0.2076, 0.9445, 0.0, 0.0, 0.0, 0.0, 0.0, 0.0, 0.0, 0.0, 0.2076, 1.0, 0.2076, 0.9445, 0.2076, 0.9445, 0.2076, 1.0, 0.8076, 0.9445, 0.8076, 1.0, 0.8076, 1.0, 0.8076, 0.9445, 0.8076, 0.9445, 0.8076, 0.9445, 0.8076, 0.9445, 0.8076, 0.9445, 0.0, 0.0, 0.0, 0.0, 0.0, 0.0, 0.0, 0.0, 0.8076, 1.0, 0.8076, 0.9445, 0.8076, 0.9445, 0.8076, 1.0, 0.0, 0.0, 0.0, 0.0, 0.0, 0.0, 0.0, 0.0, 0.2076, 0.7622, 0.2076, 0.2726, 0.2076, 0.2726, 0.2076, 0.7622, 0.8076, 0.2726, 0.8076, 0.2726, 0.8076, 0.2726, 0.8076, 0.2726, 0.0, 0.0, 0.0, 0.0, 0.0, 0.0, 0.0, 0.0, 0.8076, 0.2259, 0.8076, 0.2259, 0.8076, 0.2259, 0.8076, 0.2259, 0.0, 0.0, 0.0, 0.0, 0.0, 0.0, 0.0, 0.0, 0.2076, 0.2726, 0.2076, 0.2726, 0.2076, 0.2726, 0.2076, 0.2726, 0.2076, 0.2259, 0.4076, 0.2259, 0.4076, 0.2259, 0.2076, 0.2259, 0.0, 0.0, 0.0, 0.0, 0.0, 0.0, 0.0, 0.0, 0.0, 0.0, 0.0, 0.0, 0.0, 0.0, 0.0, 0.0, 0.0, 0.0, 0.2076, 0.0, 0.2076, 0.2259, 0.0, 0.2259, 0.8076, 0.0, 1.0, 0.0, 1.0, 0.2259, 0.8076, 0.2259, 0.6076, 0.0, 0.8076, 0.0, 0.8076, 0.2259, 0.6076, 0.2259, 0.2076, 0.0, 0.4076, 0.0, 0.4076, 0.2259, 0.2076, 0.2259, 0.8076, 0.0, 0.8076, 0.2259, 0.8076, 0.2259, 0.8076, 0.0, 0.0, 0.0, 0.0, 0.0, 0.0, 0.0, 0.0, 0.0, 0.6076, 0.2259, 0.8076, 0.2259, 0.8076, 0.2259, 0.6076, 0.2259, 0.2076, 0.2726, 0.0, 0.2726, 0.0, 0.2726, 0.2076, 0.2726, 0.2076, 0.2259, 0.2076, 0.2259, 0.2076, 0.2259, 0.2076, 0.2259, 0.8076, 0.2726, 0.8076, 0.2726, 0.8076, 0.2726, 0.8076, 0.2726, 0.0, 0.0, 0.0, 0.0, 0.0, 0.0, 0.0, 0.0, 0.0, 0.0, 0.0, 0.0, 0.0, 0.0, 0.0, 0.0, 0.2076, 0.2726, 0.2076, 0.2726, 0.2076, 0.2726, 0.2076, 0.2726, 0.0, 0.0, 0.0, 0.0, 0.0, 0.0, 0.0, 0.0, 0.8076, 0.2259, 0.8076, 0.2259, 0.8076, 0.2259, 0.8076, 0.2259, 0.0, 0.0, 0.0, 0.0, 0.0, 0.0, 0.0, 0.0, 0.2076, 0.2726, 0.0, 0.2726, 0.0, 0.2726, 0.2076, 0.2726, 0.0, 0.0, 0.0, 0.0, 0.0, 0.0, 0.0, 0.0, 0.0, 0.0, 0.0, 0.0, 0.0, 0.0, 0.0, 0.0, 0.2076, 0.2259, 0.2076, 0.2259, 0.2076, 0.2259, 0.2076, 0.2259, 0.4076, 0.2726, 0.2076, 0.2726, 0.2076, 0.2726, 0.4076, 0.2726, 0.0, 0.0, 0.0, 0.0, 0.0, 0.0, 0.0, 0.0, 0.0, 0.0, 0.0, 0.0, 0.0, 0.0, 0.0, 0.0, 0.8076, 0.2726, 0.6076, 0.2726, 0.6076, 0.2726, 0.8076, 0.2726, 0.0, 0.2259, 0.2076, 0.2259, 0.2076, 0.2259, 0.0, 0.2259, 0.0, 0.0, 0.0, 0.0, 0.0, 0.0, 0.0, 0.0, 1.0, 0.2726, 0.8076, 0.2726, 0.8076, 0.2726, 1.0, 0.2726, 0.8076, 0.2259, 1.0, 0.2259, 1.0, 0.2259, 0.8076, 0.2259, 0.8076, 0.2726, 0.8076, 0.2726, 0.8076, 0.2726, 0.8076, 0.2726, 0.0, 0.0, 0.0, 0.0, 0.0, 0.0, 0.0, 0.0, 0.0, 0.0, 0.0, 0.0, 0.0, 0.0, 0.0, 0.0, 0.2076, 0.2726, 0.2076, 0.2726, 0.2076, 0.2726, 0.2076, 0.2726, 0.0, 0.0, 0.0, 0.0, 0.0, 0.0, 0.0, 0.0, 0.8076, 0.2259, 0.8076, 0.2259, 0.8076, 0.2259, 0.8076, 0.2259, 0.0, 0.0, 0.0, 0.0, 0.0, 0.0, 0.0, 0.0, 0.2076, 0.2726, 0.0, 0.2726, 0.0, 0.2726, 0.2076, 0.2726, 0.2076, 0.2259, 0.4076, 0.2259, 0.4076, 0.2259, 0.2076, 0.2259, 0.0, 0.0, 0.0, 0.0, 0.0, 0.0, 0.0, 0.0, 0.0, 0.0, 0.0, 0.0, 0.0, 0.0, 0.0, 0.0, 0.0, 0.0, 0.0, 0.0, 0.0, 0.0, 0.0, 0.0, 0.0, 0.2259, 0.2076, 0.2259, 0.2076, 0.2259, 0.0, 0.2259, 0.4076, 0.2726, 0.2076, 0.2726, 0.2076, 0.2726, 0.4076, 0.2726, 0.8076, 0.2259, 1.0, 0.2259, 1.0, 0.2259, 0.8076, 0.2259, 0.8076, 0.2726, 0.6076, 0.2726, 0.6076, 0.2726, 0.8076, 0.2726, 0.6076, 0.2259, 0.8076, 0.2259, 0.8076, 0.2259, 0.6076, 0.2259, 0.0, 0.0, 0.0, 0.0, 0.0, 0.0, 0.0, 0.0, 1.0, 0.2726, 0.8076, 0.2726, 0.8076, 0.2726, 1.0, 0.2726, 0.2076, 0.2259, 0.4076, 0.2259, 0.4076, 0.2259, 0.2076, 0.2259, 0.8076, 0.2259, 0.8076, 0.2726, 0.8076, 0.2726, 0.8076, 0.2259, 0.2076, 0.2259, 0.4076, 0.2259, 0.4076, 0.2726, 0.2076, 0.2726, 0.6076, 0.2259, 0.8076, 0.2259, 0.8076, 0.2726, 0.6076, 0.2726, 0.8076, 0.2259, 1.0, 0.2259, 1.0, 0.2726, 0.8076, 0.2726, 0.0, 0.2259, 0.2076, 0.2259, 0.2076, 0.2726, 0.0, 0.2726, 0.0, 0.0, 0.0, 0.0, 0.0, 0.0, 0.0, 0.0, 0.0, 0.0, 0.0, 0.0, 0.0, 0.0, 0.0, 0.0, 0.2076, 0.2726, 0.2076, 0.2259, 0.2076, 0.2259, 0.2076, 0.2726, 0.0, 0.0, 0.0, 0.0, 0.0, 0.0, 0.0, 0.0, 0.2076, 0.2259, 0.2076, 0.2259, 0.2076, 0.2259, 0.2076, 0.2259, 0.0, 0.0, 0.0, 0.0, 0.0, 0.0, 0.0, 0.0, 0.0, 0.0, 0.0, 0.0, 0.0, 0.0, 0.0, 0.0, 0.0, 0.0, 0.0, 0.0, 0.0, 0.0, 0.0, 0.0, 0.0, 0.2259, 0.2076, 0.2259, 0.2076, 0.2259, 0.0, 0.2259, 0.4076, 0.2726, 0.2076, 0.2726, 0.2076, 0.2726, 0.4076, 0.2726, 0.8076, 0.2259, 1.0, 0.2259, 1.0, 0.2259, 0.8076, 0.2259, 0.8076, 0.2726, 0.6076, 0.2726, 0.6076, 0.2726, 0.8076, 0.2726, 0.6076, 0.2259, 0.8076, 0.2259, 0.8076, 0.2259, 0.6076, 0.2259, 0.0, 0.0, 0.0, 0.0, 0.0, 0.0, 0.0, 0.0, 1.0, 0.2726, 0.8076, 0.2726, 0.8076, 0.2726, 1.0, 0.2726, 0.375, 0.0, 0.625, 0.0, 0.625, 0.25, 0.375, 0.25, 0.375, 0.25, 0.625, 0.25, 0.625, 0.5, 0.375, 0.5, 0.375, 0.5, 0.625, 0.5, 0.625, 0.75, 0.375, 0.75, 0.375, 0.75, 0.625, 0.75, 0.625, 1.0, 0.375, 1.0, 0.3383, 0.5367, 0.3383, 0.7133, 0.3383, 0.7133, 0.3383, 0.5367, 0.625, 0.5, 0.875, 0.5, 0.875, 0.75, 0.625, 0.75, 0.145, 0.52, 0.145, 0.73, 0.125, 0.75, 0.125, 0.5, 0.355, 0.52, 0.145, 0.52, 0.125, 0.5, 0.375, 0.5, 0.355, 0.73, 0.355, 0.52, 0.375, 0.5, 0.375, 0.75, 0.145, 0.73, 0.355, 0.73, 0.375, 0.75, 0.125, 0.75, 0.145, 0.52, 0.355, 0.52, 0.3383, 0.5367, 0.1617, 0.5367, 0.355, 0.52, 0.355, 0.73, 0.3383, 0.7133, 0.3383, 0.5367, 0.355, 0.73, 0.145, 0.73, 0.1617, 0.7133, 0.3383, 0.7133, 0.145, 0.73, 0.145, 0.52, 0.1617, 0.5367, 0.1617, 0.7133, 0.1617, 0.5367, 0.3383, 0.5367, 0.3383, 0.7133, 0.1617, 0.7133, 0.1617, 0.5367, 0.3383, 0.5367, 0.3383, 0.5367, 0.1617, 0.5367, 0.3383, 0.7133, 0.1617, 0.7133, 0.1617, 0.7133, 0.3383, 0.7133, 0.1617, 0.7133, 0.1617, 0.5367, 0.1617, 0.5367, 0.1617, 0.7133, 0.375, 0.5, 0.625, 0.5, 0.625, 0.75, 0.375, 0.75, 0.355, 0.52, 0.355, 0.73, 0.3383, 0.7133, 0.3383, 0.5367, 0.145, 0.52, 0.355, 0.52, 0.3383, 0.5367, 0.1617, 0.5367, 0.145, 0.73, 0.355, 0.73, 0.375, 0.75, 0.125, 0.75, 0.355, 0.73, 0.355, 0.52, 0.375, 0.5, 0.375, 0.75, 0.355, 0.52, 0.145, 0.52, 0.125, 0.5, 0.375, 0.5, 0.145, 0.52, 0.145, 0.73, 0.125, 0.75, 0.125, 0.5, 0.375, 0.25, 0.625, 0.25, 0.625, 0.5, 0.375, 0.5, 0.625, 0.5, 0.875, 0.5, 0.875, 0.75, 0.625, 0.75, 0.3383, 0.5367, 0.3383, 0.7133, 0.3383, 0.7133, 0.3383, 0.5367, 0.375, 0.75, 0.625, 0.75, 0.625, 1.0, 0.375, 1.0, 0.375, 0.0, 0.625, 0.0, 0.625, 0.25, 0.375, 0.25, 0.375, 0.0, 0.625, 0.0, 0.625, 0.25, 0.375, 0.25, 0.3808, 0.4304, 0.6191, 0.4306, 0.6207, 0.4991, 0.3791, 0.499, 0.375, 0.5, 0.625, 0.5, 0.625, 0.75, 0.375, 0.75, 0.3927, 0.9956, 0.4, 0.9304, 0.4, 0.9304, 0.3927, 0.9956, 0.3054, 0.5, 0.375, 0.5, 0.375, 0.75, 0.3054, 0.75, 0.8054, 0.5, 0.875, 0.5, 0.875, 0.75, 0.8054, 0.75, 0.625, 0.5, 0.6946, 0.5, 0.6946, 0.75, 0.625, 0.75, 0.6946, 0.5, 0.7223, 0.5, 0.7223, 0.75, 0.6946, 0.75, 0.7223, 0.5, 0.75, 0.5, 0.75, 0.75, 0.7223, 0.75, 0.75, 0.5, 0.7777, 0.5, 0.7777, 0.75, 0.75, 0.75, 0.7777, 0.5, 0.8054, 0.5, 0.8054, 0.75, 0.7777, 0.75, 0.125, 0.5, 0.1946, 0.5, 0.1946, 0.75, 0.125, 0.75, 0.1946, 0.5, 0.2223, 0.5, 0.2223, 0.75, 0.1946, 0.75, 0.2223, 0.5, 0.25, 0.5, 0.25, 0.75, 0.2223, 0.75, 0.25, 0.5, 0.2777, 0.5, 0.2777, 0.75, 0.25, 0.75, 0.2777, 0.5, 0.3054, 0.5, 0.3054, 0.75, 0.2777, 0.75, 0.5958, 0.8466, 0.593, 0.8751, 0.593, 0.8751, 0.5958, 0.8466, 0.5997, 0.9315, 0.6065, 0.996, 0.6065, 0.996, 0.5997, 0.9315, 0.5997, 0.8185, 0.5958, 0.8466, 0.5958, 0.8466, 0.5997, 0.8185, 0.4, 0.8196, 0.3927, 0.7544, 0.3927, 0.7544, 0.4, 0.8196, 0.6065, 0.754, 0.5997, 0.8185, 0.5997, 0.8185, 0.6065, 0.754, 0.3791, 0.251, 0.6207, 0.2509, 0.6191, 0.3194, 0.3808, 0.3196, 0.3808, 0.3196, 0.6191, 0.3194, 0.6182, 0.3471, 0.3818, 0.3473, 0.3818, 0.3473, 0.6182, 0.3471, 0.6176, 0.375, 0.3824, 0.375, 0.3824, 0.375, 0.6176, 0.375, 0.6181, 0.4029, 0.3818, 0.4027, 0.3818, 0.4027, 0.6181, 0.4029, 0.6191, 0.4306, 0.3808, 0.4304, 0.6207, 0.2509, 0.3791, 0.251, 0.375, 0.25, 0.625, 0.25, 0.3791, 0.251, 0.3808, 0.3196, 0.375, 0.3196, 0.375, 0.25, 0.6207, 0.4991, 0.6191, 0.4306, 0.625, 0.4304, 0.625, 0.5, 0.3791, 0.499, 0.6207, 0.4991, 0.625, 0.5, 0.375, 0.5, 0.3808, 0.4304, 0.3791, 0.499, 0.375, 0.5, 0.375, 0.4304, 0.3818, 0.4027, 0.3808, 0.4304, 0.375, 0.4304, 0.375, 0.4027, 0.3824, 0.375, 0.3818, 0.4027, 0.375, 0.4027, 0.375, 0.375, 0.3818, 0.3473, 0.3824, 0.375, 0.375, 0.375, 0.375, 0.3473, 0.3808, 0.3196, 0.3818, 0.3473, 0.375, 0.3473, 0.375, 0.3196, 0.6191, 0.3194, 0.6207, 0.2509, 0.625, 0.25, 0.625, 0.3196, 0.6182, 0.3471, 0.6191, 0.3194, 0.625, 0.3196, 0.625, 0.3473, 0.6176, 0.375, 0.6182, 0.3471, 0.625, 0.3473, 0.625, 0.375, 0.6181, 0.4029, 0.6176, 0.375, 0.625, 0.375, 0.625, 0.4027, 0.6191, 0.4306, 0.6181, 0.4029, 0.625, 0.4027, 0.625, 0.4304, 0.3927, 0.9956, 0.6065, 0.996, 0.625, 1.0, 0.375, 1.0, 0.6065, 0.754, 0.3927, 0.7544, 0.375, 0.75, 0.625, 0.75, 0.3927, 0.7544, 0.4, 0.8196, 0.375, 0.8196, 0.375, 0.75, 0.6065, 0.996, 0.5997, 0.9315, 0.625, 0.9304, 0.625, 1.0, 0.4, 0.9304, 0.3927, 0.9956, 0.375, 1.0, 0.375, 0.9304, 0.4041, 0.9027, 0.4, 0.9304, 0.375, 0.9304, 0.375, 0.9027, 0.4067, 0.8749, 0.4041, 0.9027, 0.375, 0.9027, 0.375, 0.875, 0.4041, 0.8473, 0.4067, 0.8749, 0.375, 0.875, 0.375, 0.8473, 0.4, 0.8196, 0.4041, 0.8473, 0.375, 0.8473, 0.375, 0.8196, 0.5997, 0.8185, 0.6065, 0.754, 0.625, 0.75, 0.625, 0.8196, 0.5958, 0.8466, 0.5997, 0.8185, 0.625, 0.8196, 0.625, 0.8473, 0.593, 0.8751, 0.5958, 0.8466, 0.625, 0.8473, 0.625, 0.875, 0.5955, 0.9034, 0.593, 0.8751, 0.625, 0.875, 0.625, 0.9027, 0.5997, 0.9315, 0.5955, 0.9034, 0.625, 0.9027, 0.625, 0.9304, 0.4, 0.9304, 0.5997, 0.9315, 0.6065, 0.996, 0.3927, 0.9956, 0.3927, 0.7544, 0.6065, 0.754, 0.5997, 0.8185, 0.4, 0.8196, 0.4, 0.8196, 0.5997, 0.8185, 0.5958, 0.8466, 0.4041, 0.8473, 0.4041, 0.8473, 0.5958, 0.8466, 0.593, 0.8751, 0.4067, 0.8749, 0.4067, 0.8749, 0.593, 0.8751, 0.5955, 0.9034, 0.4041, 0.9027, 0.4041, 0.9027, 0.5955, 0.9034, 0.5997, 0.9315, 0.4, 0.9304, 0.593, 0.8751, 0.5955, 0.9034, 0.5955, 0.9034, 0.593, 0.8751, 0.4, 0.9304, 0.4041, 0.9027, 0.4041, 0.9027, 0.4, 0.9304, 0.5955, 0.9034, 0.5997, 0.9315, 0.5997, 0.9315, 0.5955, 0.9034, 0.4041, 0.9027, 0.4067, 0.8749, 0.4067, 0.8749, 0.4041, 0.9027, 0.4067, 0.8749, 0.4041, 0.8473, 0.4041, 0.8473, 0.4067, 0.8749, 0.6065, 0.996, 0.3927, 0.9956, 0.3927, 0.9956, 0.6065, 0.996, 0.4041, 0.8473, 0.4, 0.8196, 0.4, 0.8196, 0.4041, 0.8473, 0.3927, 0.7544, 0.6065, 0.754, 0.6065, 0.754, 0.3927, 0.7544, 0.375, 0.0, 0.625, 0.0, 0.625, 0.25, 0.375, 0.25, 0.375, 0.25, 0.625, 0.25, 0.625, 0.5, 0.375, 0.5, 0.375, 0.5, 0.625, 0.5, 0.625, 0.75, 0.375, 0.75, 0.375, 0.75, 0.625, 0.75, 0.625, 1.0, 0.375, 1.0, 0.125, 0.5, 0.375, 0.5, 0.375, 0.75, 0.125, 0.75, 0.625, 0.5, 0.875, 0.5, 0.875, 0.75, 0.625, 0.75, 0.375, 0.0, 0.625, 0.0, 0.625, 0.25, 0.375, 0.25, 0.375, 0.25, 0.625, 0.25, 0.625, 0.5, 0.375, 0.5, 0.375, 0.5, 0.625, 0.5, 0.625, 0.75, 0.375, 0.75, 0.375, 0.75, 0.625, 0.75, 0.625, 1.0, 0.375, 1.0, 0.125, 0.5, 0.375, 0.5, 0.375, 0.75, 0.125, 0.75, 0.625, 0.5, 0.875, 0.5, 0.875, 0.75, 0.625, 0.75, 0.355, 0.73, 0.145, 0.73, 0.1617, 0.7133, 0.3383, 0.7133, 0.145, 0.73, 0.145, 0.52, 0.1617, 0.5367, 0.1617, 0.7133, 0.1617, 0.5367, 0.3383, 0.5367, 0.3383, 0.7133, 0.1617, 0.7133, 0.1617, 0.5367, 0.3383, 0.5367, 0.3383, 0.5367, 0.1617, 0.5367, 0.3383, 0.7133, 0.1617, 0.7133, 0.1617, 0.7133, 0.3383, 0.7133, 0.1617, 0.7133, 0.1617, 0.5367, 0.1617, 0.5367, 0.1617, 0.7133, 0.0, 0.0, 0.0, 0.0, 0.0, 0.0, 0.0, 0.0, 0.0, 0.0, 0.0, 0.0, 0.0, 0.0, 0.0, 0.0, 0.3706, 0.9437, 1.0, 0.9437, 1.0, 0.9437, 0.3706, 0.9437, 0.0, 0.0, 0.0, 0.0, 0.0, 0.0, 0.0, 0.0, 0.0, 0.0, 0.0, 0.0, 0.0, 0.0, 0.0, 0.0, 0.0, 0.0, 0.0, 0.0, 0.0, 0.0, 0.0, 0.0, 0.3706, 0.7549, 1.0, 0.7549, 1.0, 0.7549, 0.3706, 0.7549, 0.0, 0.0, 0.0, 0.0, 0.0, 0.0, 0.0, 0.0, 0.0, 0.0, 0.0, 0.0, 0.0, 0.0, 0.0, 0.0, 0.3706, 0.2219, 0.0, 0.2219, 0.0, 0.2219, 0.3706, 0.2219, 0.375, 0.0, 0.625, 0.0, 0.625, 0.25, 0.375, 0.25, 0.375, 0.25, 0.625, 0.25, 0.625, 0.5, 0.375, 0.5, 0.375, 0.5, 0.625, 0.5, 0.625, 0.75, 0.375, 0.75, 0.375, 0.75, 0.625, 0.75, 0.625, 1.0, 0.375, 1.0, 0.125, 0.5, 0.375, 0.5, 0.375, 0.75, 0.125, 0.75, 0.625, 0.5, 0.875, 0.5, 0.875, 0.75, 0.625, 0.75, 0.0, 0.0, 0.0, 0.0, 0.0, 0.0, 0.0, 0.0, 0.3706, 0.04791, 1.0, 0.04791, 1.0, 0.184, 0.3706, 0.184, 0.0, 0.0, 0.0, 0.0, 0.0, 0.0, 0.0, 0.0, 0.9869, 0.1947, 0.9869, 0.2113, 0.9869, 0.2113, 0.9869, 0.1947, 0.0, 0.0, 0.0, 0.0, 0.0, 0.0, 0.0, 0.0, 0.3706, 0.184, 1.0, 0.184, 1.0, 0.184, 0.3706, 0.184, 0.3706, 0.2219, 0.0, 0.2219, 0.0, 0.2219, 0.3706, 0.2219, 0.3706, 0.184, 1.0, 0.184, 0.9869, 0.1947, 0.374, 0.1947, 1.0, 0.184, 1.0, 0.2219, 0.9869, 0.2113, 0.9869, 0.1947, 0.3706, 0.2219, 0.0, 0.2219, 0.01306, 0.2113, 0.374, 0.2113, 0.0, 0.2219, 0.0, 0.184, 0.01306, 0.1947, 0.01306, 0.2113, 0.374, 0.1947, 0.9869, 0.1947, 0.9869, 0.2113, 0.374, 0.2113, 0.374, 0.1947, 0.9869, 0.1947, 0.9869, 0.1947, 0.374, 0.1947, 0.374, 0.2113, 0.01306, 0.2113, 0.01306, 0.2113, 0.374, 0.2113, 0.01306, 0.2113, 0.01306, 0.1947, 0.01306, 0.1947, 0.01306, 0.2113, 0.0, 0.0, 0.0, 0.0, 0.0, 0.0, 0.0, 0.0, 0.3706, 0.7549, 1.0, 0.7549, 1.0, 0.9437, 0.3706, 0.9437, 0.0, 0.0, 0.0, 0.0, 0.0, 0.0, 0.0, 0.0, 0.3706, 0.9437, 1.0, 0.9437, 1.0, 1.0, 0.3706, 1.0, 0.0, 0.0, 0.0, 0.0, 0.0, 0.0, 0.0, 0.0, 0.0, 0.0, 0.0, 0.0, 0.0, 0.0, 0.0, 0.0, 0.0, 0.0, 0.0, 0.0, 0.0, 0.0, 0.0, 0.0, 0.0, 0.0, 0.0, 0.0, 0.0, 0.0, 0.0, 0.0, 0.0, 0.0, 0.0, 0.0, 0.0, 0.0, 0.0, 0.0, 0.0, 0.0, 0.0, 0.0, 0.0, 0.0, 0.0, 0.0, 0.3706, 0.0, 1.0, 0.0, 1.0, 0.04791, 0.3706, 0.04791, 0.0, 0.0, 0.0, 0.0, 0.0, 0.0, 0.0, 0.0, 0.0, 0.0, 0.0, 0.0, 0.0, 0.0, 0.0, 0.0, 0.3706, 0.04791, 0.0, 0.04791, 0.0, 0.04791, 0.3706, 0.04791, 0.4444, 0.8756, 0.5556, 0.8756, 0.5556, 0.8756, 0.4444, 0.8756, 0.0, 0.0, 0.0, 0.0, 0.0, 0.0, 0.0, 0.0, 0.5556, 0.1613, 0.4444, 0.1613, 0.4444, 0.1613, 0.5556, 0.1613, 0.0, 0.0, 0.0, 0.0, 0.0, 0.0, 0.0, 0.0, 0.6667, 0.447, 0.5556, 0.447, 0.5556, 0.447, 0.6667, 0.447, 0.3333, 0.8756, 0.4444, 0.8756, 0.4444, 0.8756, 0.3333, 0.8756, 0.8889, 0.5899, 0.8889, 0.447, 0.8889, 0.447, 0.8889, 0.5899, 0.0, 0.0, 0.0, 0.0, 0.0, 0.0, 0.0, 0.0, 0.0, 0.0, 0.0, 0.0, 0.0, 0.0, 0.0, 0.0, 0.7778, 0.447, 0.7778, 0.5899, 0.7778, 0.5899, 0.7778, 0.447, 0.0, 0.0, 0.0, 0.0, 0.0, 0.0, 0.0, 0.0, 0.1111, 0.7327, 0.2222, 0.7327, 0.2222, 0.8756, 0.1111, 0.8756, 0.0, 0.0, 0.0, 0.0, 0.0, 0.0, 0.0, 0.0, 0.3333, 0.7327, 0.4444, 0.7327, 0.4444, 0.8756, 0.3333, 0.8756, 0.8889, 0.447, 0.7778, 0.447, 0.7778, 0.447, 0.8889, 0.447, 0.5556, 0.7327, 0.6667, 0.7327, 0.6667, 0.8756, 0.5556, 0.8756, 0.5556, 0.8756, 0.6667, 0.8756, 0.6667, 0.8756, 0.5556, 0.8756, 0.7778, 0.7327, 0.8889, 0.7327, 0.8889, 0.8756, 0.7778, 0.8756, 0.6667, 0.5899, 0.6667, 0.447, 0.6667, 0.447, 0.6667, 0.5899, 0.0, 0.0, 0.0, 0.0, 0.0, 0.0, 0.0, 0.0, 0.0, 0.0, 0.0, 0.0, 0.0, 0.0, 0.0, 0.0, 0.5556, 0.447, 0.5556, 0.5899, 0.5556, 0.5899, 0.5556, 0.447, 0.0, 0.0, 0.0, 0.0, 0.0, 0.0, 0.0, 0.0, 0.0, 0.0, 0.0, 0.0, 0.0, 0.0, 0.0, 0.0, 0.1111, 0.3041, 0.2222, 0.3041, 0.2222, 0.3041, 0.1111, 0.3041, 0.7778, 0.8756, 0.8889, 0.8756, 0.8889, 0.8756, 0.7778, 0.8756, 0.4444, 0.5899, 0.4444, 0.447, 0.4444, 0.447, 0.4444, 0.5899, 0.1111, 0.447, 0.2222, 0.447, 0.2222, 0.5899, 0.1111, 0.5899, 0.0, 0.0, 0.0, 0.0, 0.0, 0.0, 0.0, 0.0, 0.3333, 0.447, 0.4444, 0.447, 0.4444, 0.5899, 0.3333, 0.5899, 0.0, 0.0, 0.0, 0.0, 0.0, 0.0, 0.0, 0.0, 0.5556, 0.447, 0.6667, 0.447, 0.6667, 0.5899, 0.5556, 0.5899, 0.3333, 0.447, 0.3333, 0.5899, 0.3333, 0.5899, 0.3333, 0.447, 0.7778, 0.447, 0.8889, 0.447, 0.8889, 0.5899, 0.7778, 0.5899, 0.0, 0.0, 0.0, 0.0, 0.0, 0.0, 0.0, 0.0, 0.3333, 0.3041, 0.4444, 0.3041, 0.4444, 0.3041, 0.3333, 0.3041, 0.2222, 0.7327, 0.1111, 0.7327, 0.1111, 0.7327, 0.2222, 0.7327, 0.2222, 0.5899, 0.2222, 0.447, 0.2222, 0.447, 0.2222, 0.5899, 0.0, 0.0, 0.0, 0.0, 0.0, 0.0, 0.0, 0.0, 0.1111, 0.447, 0.1111, 0.5899, 0.1111, 0.5899, 0.1111, 0.447, 0.0, 0.0, 0.0, 0.0, 0.0, 0.0, 0.0, 0.0, 0.5556, 0.3041, 0.6667, 0.3041, 0.6667, 0.3041, 0.5556, 0.3041, 0.4444, 0.7327, 0.3333, 0.7327, 0.3333, 0.7327, 0.4444, 0.7327, 0.1111, 0.1613, 0.2222, 0.1613, 0.2222, 0.3041, 0.1111, 0.3041, 0.0, 0.0, 0.0, 0.0, 0.0, 0.0, 0.0, 0.0, 0.3333, 0.1613, 0.4444, 0.1613, 0.4444, 0.3041, 0.3333, 0.3041, 0.7778, 0.3041, 0.8889, 0.3041, 0.8889, 0.3041, 0.7778, 0.3041, 0.5556, 0.1613, 0.6667, 0.1613, 0.6667, 0.3041, 0.5556, 0.3041, 0.6667, 0.7327, 0.5556, 0.7327, 0.5556, 0.7327, 0.6667, 0.7327, 0.7778, 0.1613, 0.8889, 0.1613, 0.8889, 0.3041, 0.7778, 0.3041, 0.8889, 0.3041, 0.8889, 0.1613, 0.8889, 0.1613, 0.8889, 0.3041, 0.7778, 0.1613, 0.7778, 0.3041, 0.7778, 0.3041, 0.7778, 0.1613, 0.2222, 0.1613, 0.1111, 0.1613, 0.1111, 0.1613, 0.2222, 0.1613, 0.8889, 0.7327, 0.7778, 0.7327, 0.7778, 0.7327, 0.8889, 0.7327, 0.6667, 0.3041, 0.6667, 0.1613, 0.6667, 0.1613, 0.6667, 0.3041, 0.5556, 0.1613, 0.5556, 0.3041, 0.5556, 0.3041, 0.5556, 0.1613, 0.4444, 0.1613, 0.3333, 0.1613, 0.3333, 0.1613, 0.4444, 0.1613, 0.1111, 0.5899, 0.2222, 0.5899, 0.2222, 0.5899, 0.1111, 0.5899, 0.4444, 0.3041, 0.4444, 0.1613, 0.4444, 0.1613, 0.4444, 0.3041, 0.3333, 0.1613, 0.3333, 0.3041, 0.3333, 0.3041, 0.3333, 0.1613, 0.0, 0.0, 0.0, 0.0, 0.0, 0.0, 0.0, 0.0, 0.6667, 0.1613, 0.5556, 0.1613, 0.5556, 0.1613, 0.6667, 0.1613, 0.3333, 0.5899, 0.4444, 0.5899, 0.4444, 0.5899, 0.3333, 0.5899, 0.8889, 0.8756, 0.8889, 0.7327, 0.8889, 0.7327, 0.8889, 0.8756, 0.2222, 0.3041, 0.2222, 0.1613, 0.2222, 0.1613, 0.2222, 0.3041, 0.0, 0.0, 0.0, 0.0, 0.0, 0.0, 0.0, 0.0, 0.0, 0.0, 0.0, 0.0, 0.0, 0.0, 0.0, 0.0, 0.0, 0.0, 0.0, 0.0, 0.0, 0.0, 0.0, 0.0, 0.0, 0.0, 0.0, 0.0, 0.0, 0.0, 0.0, 0.0, 0.0, 0.0, 0.0, 0.0, 0.0, 0.0, 0.0, 0.0, 0.1111, 0.7327, 0.1111, 0.8756, 0.1111, 0.8756, 0.1111, 0.7327, 0.0, 0.0, 0.0, 0.0, 0.0, 0.0, 0.0, 0.0, 0.0, 0.0, 0.0, 0.0, 0.0, 0.0, 0.0, 0.0, 0.1111, 0.8756, 0.2222, 0.8756, 0.2222, 0.8756, 0.1111, 0.8756, 0.2222, 0.7327, 0.3333, 0.7327, 0.3333, 0.8756, 0.2222, 0.8756, 0.4444, 0.7327, 0.5556, 0.7327, 0.5556, 0.8756, 0.4444, 0.8756, 0.6667, 0.7327, 0.7778, 0.7327, 0.7778, 0.8756, 0.6667, 0.8756, 0.0, 0.0, 0.0, 0.0, 0.0, 0.0, 0.0, 0.0, 0.1111, 0.5899, 0.2222, 0.5899, 0.2222, 0.7327, 0.1111, 0.7327, 0.2222, 0.5899, 0.3333, 0.5899, 0.3333, 0.7327, 0.2222, 0.7327, 0.3333, 0.5899, 0.4444, 0.5899, 0.4444, 0.7327, 0.3333, 0.7327, 0.4444, 0.5899, 0.5556, 0.5899, 0.5556, 0.7327, 0.4444, 0.7327, 0.5556, 0.5899, 0.6667, 0.5899, 0.6667, 0.7327, 0.5556, 0.7327, 0.6667, 0.5899, 0.7778, 0.5899, 0.7778, 0.7327, 0.6667, 0.7327, 0.7778, 0.5899, 0.8889, 0.5899, 0.8889, 0.7327, 0.7778, 0.7327, 0.0, 0.0, 0.0, 0.0, 0.0, 0.0, 0.0, 0.0, 0.2222, 0.447, 0.3333, 0.447, 0.3333, 0.5899, 0.2222, 0.5899, 0.4444, 0.447, 0.5556, 0.447, 0.5556, 0.5899, 0.4444, 0.5899, 0.6667, 0.447, 0.7778, 0.447, 0.7778, 0.5899, 0.6667, 0.5899, 0.0, 0.0, 0.0, 0.0, 0.0, 0.0, 0.0, 0.0, 0.1111, 0.3041, 0.2222, 0.3041, 0.2222, 0.447, 0.1111, 0.447, 0.2222, 0.3041, 0.3333, 0.3041, 0.3333, 0.447, 0.2222, 0.447, 0.3333, 0.3041, 0.4444, 0.3041, 0.4444, 0.447, 0.3333, 0.447, 0.4444, 0.3041, 0.5556, 0.3041, 0.5556, 0.447, 0.4444, 0.447, 0.5556, 0.3041, 0.6667, 0.3041, 0.6667, 0.447, 0.5556, 0.447, 0.6667, 0.3041, 0.7778, 0.3041, 0.7778, 0.447, 0.6667, 0.447, 0.7778, 0.3041, 0.8889, 0.3041, 0.8889, 0.447, 0.7778, 0.447, 0.2222, 0.8756, 0.3333, 0.8756, 0.3333, 0.8756, 0.2222, 0.8756, 0.2222, 0.1613, 0.3333, 0.1613, 0.3333, 0.3041, 0.2222, 0.3041, 0.4444, 0.1613, 0.5556, 0.1613, 0.5556, 0.3041, 0.4444, 0.3041, 0.6667, 0.1613, 0.7778, 0.1613, 0.7778, 0.3041, 0.6667, 0.3041, 0.1111, 0.3041, 0.1111, 0.447, 0.1111, 0.447, 0.1111, 0.3041, 0.0, 0.0, 0.0, 0.0, 0.0, 0.0, 0.0, 0.0, 0.0, 0.0, 0.0, 0.0, 0.0, 0.0, 0.0, 0.0, 0.0, 0.0, 0.0, 0.0, 0.0, 0.0, 0.0, 0.0, 0.0, 0.0, 0.0, 0.0, 0.0, 0.0, 0.0, 0.0, 0.3333, 0.8756, 0.4444, 0.8756, 0.4444, 0.8756, 0.3333, 0.8756, 0.8889, 0.5899, 0.8889, 0.447, 0.8889, 0.447, 0.8889, 0.5899, 0.0, 0.0, 0.0, 0.0, 0.0, 0.0, 0.0, 0.0, 0.0, 0.0, 0.0, 0.0, 0.0, 0.0, 0.0, 0.0, 0.5556, 0.8756, 0.6667, 0.8756, 0.6667, 0.8756, 0.5556, 0.8756, 0.0, 0.0, 0.0, 0.0, 0.0, 0.0, 0.0, 0.0, 0.6667, 0.8756, 0.7778, 0.8756, 0.7778, 0.8756, 0.6667, 0.8756, 0.0, 0.0, 0.0, 0.0, 0.0, 0.0, 0.0, 0.0, 0.7778, 0.8756, 0.8889, 0.8756, 0.8889, 0.8756, 0.7778, 0.8756, 0.0, 0.0, 0.0, 0.0, 0.0, 0.0, 0.0, 0.0, 0.0, 0.0, 0.0, 0.0, 0.0, 0.0, 0.0, 0.0, 0.0, 0.0, 0.0, 0.0, 0.0, 0.0, 0.0, 0.0, 0.0, 0.0, 0.0, 0.0, 0.0, 0.0, 0.0, 0.0, 0.1111, 0.8756, 0.2222, 0.8756, 0.2222, 0.8756, 0.1111, 0.8756, 0.4444, 0.447, 0.3333, 0.447, 0.3333, 0.447, 0.4444, 0.447, 0.0, 0.0, 0.0, 0.0, 0.0, 0.0, 0.0, 0.0, 0.0, 0.0, 0.0, 0.0, 0.0, 0.0, 0.0, 0.0, 0.1111, 0.7327, 0.1111, 0.8756, 0.1111, 0.8756, 0.1111, 0.7327, 0.0, 0.0, 0.0, 0.0, 0.0, 0.0, 0.0, 0.0, 0.2222, 0.8756, 0.2222, 0.7327, 0.2222, 0.7327, 0.2222, 0.8756, 0.2222, 0.447, 0.1111, 0.447, 0.1111, 0.447, 0.2222, 0.447, 0.0, 0.0, 0.0, 0.0, 0.0, 0.0, 0.0, 0.0, 0.0, 0.0, 0.0, 0.0, 0.0, 0.0, 0.0, 0.0, 0.3333, 0.7327, 0.3333, 0.8756, 0.3333, 0.8756, 0.3333, 0.7327, 0.0, 0.0, 0.0, 0.0, 0.0, 0.0, 0.0, 0.0, 0.0, 0.0, 0.0, 0.0, 0.0, 0.0, 0.0, 0.0, 0.4444, 0.8756, 0.4444, 0.7327, 0.4444, 0.7327, 0.4444, 0.8756, 0.7778, 0.5899, 0.8889, 0.5899, 0.8889, 0.5899, 0.7778, 0.5899, 0.0, 0.0, 0.0, 0.0, 0.0, 0.0, 0.0, 0.0, 0.0, 0.0, 0.0, 0.0, 0.0, 0.0, 0.0, 0.0, 0.5556, 0.7327, 0.5556, 0.8756, 0.5556, 0.8756, 0.5556, 0.7327, 0.0, 0.0, 0.0, 0.0, 0.0, 0.0, 0.0, 0.0, 0.6667, 0.8756, 0.6667, 0.7327, 0.6667, 0.7327, 0.6667, 0.8756, 0.5556, 0.5899, 0.6667, 0.5899, 0.6667, 0.5899, 0.5556, 0.5899, 0.8889, 0.1613, 0.7778, 0.1613, 0.7778, 0.1613, 0.8889, 0.1613, 0.0, 0.0, 0.0, 0.0, 0.0, 0.0, 0.0, 0.0, 0.1111, 0.1613, 0.1111, 0.3041, 0.1111, 0.3041, 0.1111, 0.1613, 0.7778, 0.7327, 0.7778, 0.8756, 0.7778, 0.8756, 0.7778, 0.7327, 0.0, 0.0, 0.0, 0.0, 0.0, 0.0, 0.0, 0.0, 0.0, 0.0, 0.0, 0.0, 0.0, 0.0, 0.0, 0.0, 0.0, 0.0, 0.0, 0.0, 0.0, 0.0, 0.0, 0.0, 0.0, 0.0, 0.0, 0.0, 0.0, 0.0, 0.0, 0.0, 0.0, 0.0, 0.0, 0.0, 0.0, 0.0, 0.0, 0.0, 0.8889, 0.8756, 1.0, 0.8756, 1.0, 1.0, 0.8889, 1.0, 0.8889, 0.0, 1.0, 0.0, 1.0, 0.1613, 0.8889, 0.1613, 0.8889, 0.1613, 1.0, 0.1613, 1.0, 0.3041, 0.8889, 0.3041, 0.8889, 0.3041, 1.0, 0.3041, 1.0, 0.447, 0.8889, 0.447, 0.8889, 0.447, 1.0, 0.447, 1.0, 0.5899, 0.8889, 0.5899, 0.8889, 0.5899, 1.0, 0.5899, 1.0, 0.7327, 0.8889, 0.7327, 0.8889, 0.7327, 1.0, 0.7327, 1.0, 0.8756, 0.8889, 0.8756, 0.0, 0.7327, 0.1111, 0.7327, 0.1111, 0.8756, 0.0, 0.8756, 0.0, 0.5899, 0.1111, 0.5899, 0.1111, 0.7327, 0.0, 0.7327, 0.0, 0.447, 0.1111, 0.447, 0.1111, 0.5899, 0.0, 0.5899, 0.0, 0.3041, 0.1111, 0.3041, 0.1111, 0.447, 0.0, 0.447, 0.0, 0.1613, 0.1111, 0.1613, 0.1111, 0.3041, 0.0, 0.3041, 0.0, 0.0, 0.1111, 0.0, 0.1111, 0.1613, 0.0, 0.1613, 0.1111, 0.0, 0.2222, 0.0, 0.2222, 0.1613, 0.1111, 0.1613, 0.2222, 0.0, 0.3333, 0.0, 0.3333, 0.1613, 0.2222, 0.1613, 0.3333, 0.0, 0.4444, 0.0, 0.4444, 0.1613, 0.3333, 0.1613, 0.4444, 0.0, 0.5556, 0.0, 0.5556, 0.1613, 0.4444, 0.1613, 0.5556, 0.0, 0.6667, 0.0, 0.6667, 0.1613, 0.5556, 0.1613, 0.6667, 0.0, 0.7778, 0.0, 0.7778, 0.1613, 0.6667, 0.1613, 0.7778, 0.0, 0.8889, 0.0, 0.8889, 0.1613, 0.7778, 0.1613, 0.0, 0.8756, 0.1111, 0.8756, 0.1111, 1.0, 0.0, 1.0, 0.1111, 0.8756, 0.2222, 0.8756, 0.2222, 1.0, 0.1111, 1.0, 0.2222, 0.8756, 0.3333, 0.8756, 0.3333, 1.0, 0.2222, 1.0, 0.3333, 0.8756, 0.4444, 0.8756, 0.4444, 1.0, 0.3333, 1.0, 0.4444, 0.8756, 0.5556, 0.8756, 0.5556, 1.0, 0.4444, 1.0, 0.5556, 0.8756, 0.6667, 0.8756, 0.6667, 1.0, 0.5556, 1.0, 0.6667, 0.8756, 0.7778, 0.8756, 0.7778, 1.0, 0.6667, 1.0, 0.7778, 0.8756, 0.8889, 0.8756, 0.8889, 1.0, 0.7778, 1.0, 0.0, 0.0, 0.0, 0.0, 0.0, 0.0, 0.0, 0.0, 0.0, 0.0, 0.0, 0.0, 0.0, 0.0, 0.0, 0.0, 0.8889, 0.447, 0.8889, 0.3041, 0.8889, 0.3041, 0.8889, 0.447, 0.8889, 0.1613, 0.7778, 0.1613, 0.7778, 0.1613, 0.8889, 0.1613, 0.0, 0.0, 0.0, 0.0, 0.0, 0.0, 0.0, 0.0, 0.1111, 0.1613, 0.1111, 0.3041, 0.1111, 0.3041, 0.1111, 0.1613, 0.7778, 0.1613, 0.6667, 0.1613, 0.6667, 0.1613, 0.7778, 0.1613, 0.0, 0.0, 0.0, 0.0, 0.0, 0.0, 0.0, 0.0, 0.8889, 0.8756, 0.8889, 0.7327, 0.8889, 0.7327, 0.8889, 0.8756, 0.6667, 0.1613, 0.5556, 0.1613, 0.5556, 0.1613, 0.6667, 0.1613, 0.0, 0.0, 0.0, 0.0, 0.0, 0.0, 0.0, 0.0, 0.0, 0.0, 0.0, 0.0, 0.0, 0.0, 0.0, 0.0, 0.0, 0.0, 0.0, 0.0, 0.0, 0.0, 0.0, 0.0, 0.1111, 0.5899, 0.1111, 0.7327, 0.1111, 0.7327, 0.1111, 0.5899, 0.0, 0.0, 0.0, 0.0, 0.0, 0.0, 0.0, 0.0, 0.4444, 0.1613, 0.3333, 0.1613, 0.3333, 0.1613, 0.4444, 0.1613, 0.0, 0.0, 0.0, 0.0, 0.0, 0.0, 0.0, 0.0, 0.3333, 0.1613, 0.2222, 0.1613, 0.2222, 0.1613, 0.3333, 0.1613, 0.2222, 0.1613, 0.1111, 0.1613, 0.1111, 0.1613, 0.2222, 0.1613, 0.0, 0.0, 0.0, 0.0, 0.0, 0.0, 0.0, 0.0, 0.0, 0.0, 0.0, 0.0, 0.0, 0.0, 0.0, 0.0, 0.0, 0.0, 0.0, 0.0, 0.0, 0.0, 0.0, 0.0, 0.8889, 0.3041, 0.8889, 0.1613, 0.8889, 0.1613, 0.8889, 0.3041, 0.0, 0.0, 0.0, 0.0, 0.0, 0.0, 0.0, 0.0, 0.8889, 0.7327, 0.8889, 0.5899, 0.8889, 0.5899, 0.8889, 0.7327, 0.0, 0.0, 0.0, 0.0, 0.0, 0.0, 0.0, 0.0, 0.1111, 0.447, 0.1111, 0.5899, 0.1111, 0.5899, 0.1111, 0.447, 0.0, 0.0, 0.0, 0.0, 0.0, 0.0, 0.0, 0.0, 0.0, 0.0, 0.0, 0.0, 0.0, 0.0, 0.0, 0.0, 0.0, 0.0, 0.0, 0.0, 0.0, 0.0, 0.0, 0.0, 1.0, 0.04791, 0.3706, 0.04791, 0.3706, 0.04791, 1.0, 0.04791, 0.0, 0.0, 0.3706, 0.0, 0.3706, 0.04791, 0.0, 0.04791, 0.0, 0.0, 0.0, 0.0, 0.0, 0.0, 0.0, 0.0, 0.0, 0.0, 0.0, 0.0, 0.0, 0.0, 0.0, 0.0, 0.0, 0.9437, 0.3706, 0.9437, 0.3706, 1.0, 0.0, 1.0, 0.0, 0.7549, 0.3706, 0.7549, 0.3706, 0.9437, 0.0, 0.9437, 0.9869, 0.2113, 0.374, 0.2113, 0.374, 0.2113, 0.9869, 0.2113, 0.01306, 0.1947, 0.374, 0.1947, 0.374, 0.1947, 0.01306, 0.1947, 0.01306, 0.1947, 0.374, 0.1947, 0.374, 0.2113, 0.01306, 0.2113, 1.0, 0.2219, 0.3706, 0.2219, 0.374, 0.2113, 0.9869, 0.2113, 0.0, 0.184, 0.3706, 0.184, 0.374, 0.1947, 0.01306, 0.1947, 1.0, 0.2219, 0.3706, 0.2219, 0.3706, 0.2219, 1.0, 0.2219, 0.0, 0.184, 0.3706, 0.184, 0.3706, 0.184, 0.0, 0.184, 0.0, 0.04791, 0.3706, 0.04791, 0.3706, 0.184, 0.0, 0.184, 1.0, 0.2219, 0.3706, 0.2219, 0.3706, 0.2219, 1.0, 0.2219, 0.0, 0.0, 0.0, 0.0, 0.0, 0.0, 0.0, 0.0, 0.0, 0.0, 0.0, 0.0, 0.0, 0.0, 0.0, 0.0, 0.0, 0.7549, 0.3706, 0.7549, 0.3706, 0.7549, 0.0, 0.7549, 0.0, 0.9437, 0.3706, 0.9437, 0.3706, 0.9437, 0.0, 0.9437, 0.0, 0.2219, 0.3706, 0.2219, 0.3706, 0.7549, 0.0, 0.7549, 0.3706, 0.9437, 1.0, 0.9437, 1.0, 0.9437, 0.3706, 0.9437, 0.0, 0.0, 0.0, 0.0, 0.0, 0.0, 0.0, 0.0, 0.3706, 0.7549, 1.0, 0.7549, 1.0, 0.7549, 0.3706, 0.7549, 0.0, 0.0, 0.0, 0.0, 0.0, 0.0, 0.0, 0.0, 0.0, 0.0, 0.0, 0.0, 0.0, 0.0, 0.0, 0.0, 0.3706, 0.2219, 0.0, 0.2219, 0.0, 0.2219, 0.3706, 0.2219, 0.0, 0.0, 0.0, 0.0, 0.0, 0.0, 0.0, 0.0, 0.3706, 0.04791, 1.0, 0.04791, 1.0, 0.184, 0.3706, 0.184, 0.0, 0.0, 0.0, 0.0, 0.0, 0.0, 0.0, 0.0, 0.3706, 0.184, 1.0, 0.184, 1.0, 0.184, 0.3706, 0.184, 0.3706, 0.2219, 0.0, 0.2219, 0.0, 0.2219, 0.3706, 0.2219, 0.3706, 0.184, 1.0, 0.184, 0.9869, 0.1947, 0.374, 0.1947, 1.0, 0.184, 1.0, 0.2219, 0.9869, 0.2113, 0.9869, 0.1947, 0.3706, 0.2219, 0.0, 0.2219, 0.01306, 0.2113, 0.374, 0.2113, 0.374, 0.2113, 0.01306, 0.2113, 0.01306, 0.2113, 0.374, 0.2113, 0.3706, 0.7549, 1.0, 0.7549, 1.0, 0.9437, 0.3706, 0.9437, 0.3706, 0.9437, 1.0, 0.9437, 1.0, 1.0, 0.3706, 1.0, 0.0, 0.0, 0.0, 0.0, 0.0, 0.0, 0.0, 0.0, 0.0, 0.0, 0.0, 0.0, 0.0, 0.0, 0.0, 0.0, 0.0, 0.0, 0.0, 0.0, 0.0, 0.0, 0.0, 0.0, 0.3706, 0.0, 1.0, 0.0, 1.0, 0.04791, 0.3706, 0.04791, 0.0, 0.0, 0.0, 0.0, 0.0, 0.0, 0.0, 0.0, 0.3706, 0.04791, 0.0, 0.04791, 0.0, 0.04791, 0.3706, 0.04791, 1.0, 0.04791, 0.3706, 0.04791, 0.3706, 0.04791, 1.0, 0.04791, 0.0, 0.0, 0.3706, 0.0, 0.3706, 0.04791, 0.0, 0.04791, 0.0, 0.0, 0.0, 0.0, 0.0, 0.0, 0.0, 0.0, 0.0, 0.0, 0.0, 0.0, 0.0, 0.0, 0.0, 0.0, 0.0, 0.9437, 0.3706, 0.9437, 0.3706, 1.0, 0.0, 1.0, 0.0, 0.7549, 0.3706, 0.7549, 0.3706, 0.9437, 0.0, 0.9437, 0.01306, 0.1947, 0.374, 0.1947, 0.374, 0.1947, 0.01306, 0.1947, 0.01306, 0.1947, 0.374, 0.1947, 0.374, 0.2113, 0.01306, 0.2113, 1.0, 0.2219, 0.3706, 0.2219, 0.374, 0.2113, 0.9869, 0.2113, 0.0, 0.184, 0.3706, 0.184, 0.374, 0.1947, 0.01306, 0.1947, 1.0, 0.2219, 0.3706, 0.2219, 0.3706, 0.2219, 1.0, 0.2219, 0.0, 0.184, 0.3706, 0.184, 0.3706, 0.184, 0.0, 0.184, 0.0, 0.04791, 0.3706, 0.04791, 0.3706, 0.184, 0.0, 0.184, 1.0, 0.2219, 0.3706, 0.2219, 0.3706, 0.2219, 1.0, 0.2219, 0.0, 0.0, 0.0, 0.0, 0.0, 0.0, 0.0, 0.0, 0.0, 0.0, 0.0, 0.0, 0.0, 0.0, 0.0, 0.0, 0.0, 0.7549, 0.3706, 0.7549, 0.3706, 0.7549, 0.0, 0.7549, 0.0, 0.9437, 0.3706, 0.9437, 0.3706, 0.9437, 0.0, 0.9437, 0.0, 0.2219, 0.3706, 0.2219, 0.3706, 0.7549, 0.0, 0.7549, 0.0, 0.0, 1.0, 0.0, 1.0, 1.0, 0.0, 1.0])
me_plane.update()

# ---- objects
ob_light = bpy.data.objects.new('Light', light_light)
ob_camera = bpy.data.objects.new('Camera', cam_camera)
ob_plane = bpy.data.objects.new('Plane', me_plane)

# ---- transforms, parenting, visibility, modifiers, constraints
ob_light.location = (4.076, 1.005, 5.904)
ob_light.rotation_euler = (0.6503, 0.05522, 1.866)
ob_light.lock_rotations_4d = False
ob_light.empty_display_type = 'ARROWS'
ob_light.color = (0.0, 0.0, 0.0, 0.0)
ob_light.lineart.crease_threshold = 0.0
ob_camera.location = (7.359, -6.926, 4.958)
ob_camera.rotation_euler = (1.109, 0.0, 0.8149)
ob_camera.lock_rotations_4d = False
ob_camera.empty_display_type = 'ARROWS'
ob_camera.color = (0.0, 0.0, 0.0, 0.0)
ob_camera.display_type = 'WIRE'
ob_camera.lineart.crease_threshold = 0.0
ob_plane.location = (0.0, 0.0, 0.626)
ob_plane.rotation_euler = (1.571, -0.0, 0.0)
ob_plane.scale = (1.0, 0.625, 1.0)

# ---- collection membership
col_collection.objects.link(ob_light)
col_collection.objects.link(ob_camera)
col_collection.objects.link(ob_plane)

# ---- scene / render settings (as saved in the file)
scene.camera = ob_camera
scene.frame_start = 1; scene.frame_end = 250; scene.frame_set(168)
scene.render.engine = 'BLENDER_EEVEE_NEXT'
bpy.context.view_layer.update()
